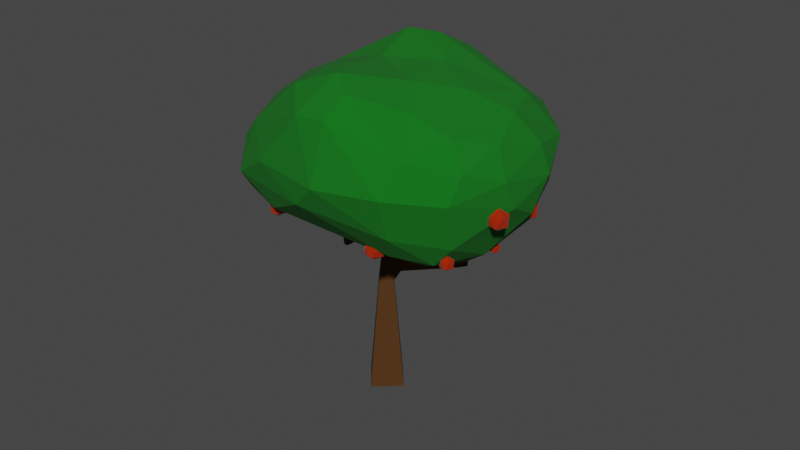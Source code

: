 # Source: apple-tree.blend  (saved by Blender 3.0.42; exported with 4.5.12 LTS)
import bpy
from mathutils import Matrix  # noqa: F401  (used for matrix-valued properties, if any)

bpy.ops.wm.read_factory_settings(use_empty=True)
scene = bpy.context.scene
scene.name = 'Scene'

# ---- materials (node trees are filled in below, after node groups)
mat_apples = bpy.data.materials.new('apples')
mat_apples.use_transparent_shadow = False
mat_green = bpy.data.materials.new('GREEN')
mat_green.use_transparent_shadow = False
mat_wood = bpy.data.materials.new('wood')
mat_wood.use_transparent_shadow = False

# ---- material node trees
mat_apples.use_nodes = True; mat_apples.node_tree.nodes.clear()
_N = mat_apples.node_tree.nodes; _L = mat_apples.node_tree.links
n0 = _N.new('ShaderNodeBsdfPrincipled'); n0.name = 'Principled BSDF'; n0.location = (10, 300)
n0.distribution = 'GGX'
n0.subsurface_method = 'RANDOM_WALK_SKIN'
n0.inputs[0].default_value = (0.3757, 0.01773, 3.115e-05, 1.0)
n0.inputs[2].default_value = 0.1441
n0.inputs[3].default_value = 1.45
n0.inputs[20].default_value = 0.2758
n0.inputs[24].default_value = 0.06441
n0.inputs[27].default_value = (0.0, 0.0, 0.0, 1.0)
n0.inputs[28].default_value = 1.0
n1 = _N.new('ShaderNodeOutputMaterial'); n1.name = 'Material Output'; n1.location = (300, 300)
_L.new(n0.outputs[0], n1.inputs[0])
n1.is_active_output = True
mat_green.use_nodes = True; mat_green.node_tree.nodes.clear()
_N = mat_green.node_tree.nodes; _L = mat_green.node_tree.links
n0 = _N.new('ShaderNodeBsdfPrincipled'); n0.name = 'Principled BSDF'; n0.location = (29, 300)
n0.distribution = 'GGX'
n0.subsurface_method = 'RANDOM_WALK_SKIN'
n0.inputs[0].default_value = (0.0, 0.1424, 0.004592, 1.0)
n0.inputs[2].default_value = 1.0
n0.inputs[3].default_value = 1.45
n0.inputs[27].default_value = (0.0, 0.0, 0.0, 1.0)
n0.inputs[28].default_value = 1.0
n1 = _N.new('ShaderNodeOutputMaterial'); n1.name = 'Material Output'; n1.location = (319, 300)
_L.new(n0.outputs[0], n1.inputs[0])
n1.is_active_output = True
mat_wood.use_nodes = True; mat_wood.node_tree.nodes.clear()
_N = mat_wood.node_tree.nodes; _L = mat_wood.node_tree.links
n0 = _N.new('ShaderNodeBsdfPrincipled'); n0.name = 'Principled BSDF'; n0.location = (10, 300)
n0.distribution = 'GGX'
n0.subsurface_method = 'RANDOM_WALK_SKIN'
n0.inputs[0].default_value = (0.06997, 0.02441, 0.0, 1.0)
n0.inputs[2].default_value = 0.8898
n0.inputs[3].default_value = 1.45
n0.inputs[27].default_value = (0.0, 0.0, 0.0, 1.0)
n0.inputs[28].default_value = 1.0
n1 = _N.new('ShaderNodeOutputMaterial'); n1.name = 'Material Output'; n1.location = (300, 300)
_L.new(n0.outputs[0], n1.inputs[0])
n1.is_active_output = True

# ---- world
world_world = bpy.data.worlds.new('World'); scene.world = world_world
world_world.use_nodes = True; world_world.node_tree.nodes.clear()
_N = world_world.node_tree.nodes; _L = world_world.node_tree.links
n0 = _N.new('ShaderNodeOutputWorld'); n0.name = 'World Output'; n0.location = (300, 300)
n1 = _N.new('ShaderNodeBackground'); n1.name = 'Background'; n1.location = (10, 300)
n1.inputs[0].default_value = (0.05088, 0.05088, 0.05088, 1.0)
_L.new(n1.outputs[0], n0.inputs[0])
n0.is_active_output = True
world_world.color = (0.05088, 0.05088, 0.05088)
world_world.use_sun_shadow = False
world_world.sun_shadow_jitter_overblur = 0.0

# ---- meshes
me_icosphere_005 = bpy.data.meshes.new('Icosphere.005')
me_icosphere_005.from_pydata([(0.0, 0.0, -0.003), (0.002171, -0.001577, -0.001342), (-0.0008292, -0.002552, -0.001342), (-0.002683, 0.0, -0.001342), (-0.0008292, 0.002552, -0.001342), (0.002171, 0.001577, -0.001342), (0.0008292, -0.002552, 0.001342), (-0.002171, -0.001577, 0.001342), (-0.002171, 0.001577, 0.001342), (0.0008292, 0.002552, 0.001342), (0.002683, 0.0, 0.001342), (0.0, 0.0, 0.003), (-0.0157, -0.06369, 0.0005745), (-0.01613, -0.02621, 0.0327), (-0.005856, -0.05096, -0.01345), (0.01598, -0.04113, -0.009629), (0.004584, -0.01609, -0.005289), (-0.01821, -0.001824, -0.005455), (0.02517, -0.02373, 0.01949), (0.00128, -0.0639, 0.01698), (-0.001878, -0.06654, 0.0101), (-0.04557, -0.04537, 0.0129), (-0.03309, -0.06015, 0.0121), (-0.05053, -0.02874, 0.006598), (-0.04339, -0.01603, 0.01947), (0.01614, -0.009849, 0.002496), (-0.01489, 0.005596, 0.01394), (-0.003524, 0.001533, 0.02445), (-0.008745, -0.04258, 0.03183), (-0.001371, -0.05875, 0.02412), (-0.000707, -0.02985, 0.03228), (-0.02698, -0.04646, 0.03546), (-0.03621, -0.05168, 0.02715), (-0.03498, -0.0116, 0.02405), (-0.009107, -0.01265, 0.03575), (-0.002181, -0.006684, 0.03301), (-0.0005142, -0.0153, 0.035), (0.007493, -0.01183, 0.03038), (-0.02682, -0.01437, 0.02812), (-0.01244, -0.002025, 0.02943), (-0.02851, -0.03795, 0.0342), (-0.03678, -0.03966, 0.03067), (-0.02439, -0.05346, 0.03257), (-0.01023, -0.05393, 0.028), (-0.02967, -0.05727, 0.02772), (-0.01254, -0.06351, 0.02033), (0.004305, -0.04326, 0.02971), (0.01952, -0.03379, 0.0253), (0.01519, -0.04516, 0.02471), (0.02234, -0.01438, 0.0186), (0.008478, -0.002891, 0.02347), (0.01946, -0.007501, 0.009592), (0.01498, -0.002414, 0.01249), (-0.02844, 0.001958, 0.0134), (-0.03599, -0.004863, 0.01755), (-0.0256, 0.001989, 0.001647), (-0.05046, -0.02923, 0.01338), (-0.04735, -0.03403, 0.0193), (-0.05171, -0.03533, 0.005899), (-0.0176, -0.06649, 0.01183), (0.01051, -0.05583, 0.02065), (0.01181, -0.05991, 0.01303), (0.02392, -0.04786, 0.009835), (0.02182, -0.04662, 0.01716), (0.02832, -0.03444, 0.0147), (-0.001556, 0.004517, 0.01573), (-0.0006212, 0.003811, 0.007703), (0.006919, -0.003177, 0.00212), (-0.01591, 0.003362, 0.002379), (-0.04278, -0.009541, 0.01174), (-0.04285, -0.01319, 0.005274), (-0.03194, -0.002519, -0.0003346), (-0.04372, -0.02305, 0.001795), (-0.03683, -0.05478, 0.00569), (-0.04948, -0.0322, 0.0003379), (-0.04328, -0.0424, -0.001001), (0.01445, -0.05811, 0.005642), (-0.0004615, -0.06333, -0.002426), (0.01959, -0.0515, 0.001138), (0.02729, -0.02048, 0.01111), (0.02598, -0.03573, 0.002663), (0.02353, -0.0178, 0.004979), (0.01993, -0.04564, -0.003563), (-0.01608, -0.00831, -0.009077), (-0.02945, -0.007828, -0.007645), (-0.02604, -0.01459, -0.009846), (-0.03744, -0.0268, -0.003531), (-0.0121, -0.03025, -0.009501), (-0.02839, -0.03844, -0.006009), (-0.04399, -0.03454, -0.003583), (-0.01513, -0.05772, -0.006793), (0.01312, -0.02928, -0.009077), (0.003059, -0.03839, -0.01434), (-0.004475, -0.05984, -0.008398), (0.004617, -0.04759, -0.01405), (0.008325, -0.05311, -0.009157), (-0.01073, -0.03506, -0.06046), (-0.01982, -0.03506, -0.06046), (-0.01982, -0.02597, -0.06046), (-0.01073, -0.02597, -0.06046), (-0.01743, -0.03116, 0.005971), (-0.01743, -0.02987, 0.005971), (-0.01614, -0.02987, 0.006168), (-0.01614, -0.03116, 0.006168), (0.006353, -0.02992, -0.02418), (0.006329, -0.03204, -0.02417), (0.004833, -0.03201, -0.02268), (0.004858, -0.0299, -0.02269), (0.006497, -0.03017, -0.004634), (0.00649, -0.03124, -0.004619), (0.005419, -0.03123, -0.004598), (0.005427, -0.03016, -0.004613), (-0.02543, -0.04015, -0.01308), (-0.0262, -0.03917, -0.01308), (-0.02556, -0.03866, -0.01213), (-0.02478, -0.03964, -0.01213), (-0.02536, -0.03975, -0.001918), (-0.02586, -0.03911, -0.001922), (-0.02522, -0.03861, -0.001945), (-0.02472, -0.03925, -0.001941), (-0.01073, -0.03506, -0.06046), (-0.01982, -0.03506, -0.06046), (-0.01982, -0.02597, -0.06046), (-0.01073, -0.02597, -0.06046), (-0.01293, -0.03286, -0.0327), (-0.01762, -0.03286, -0.0327), (-0.01762, -0.02817, -0.0327), (-0.01293, -0.02817, -0.0327), (-0.01293, -0.03286, -0.0327), (-0.01762, -0.03286, -0.0327), (-0.01762, -0.02817, -0.0327), (-0.01293, -0.02817, -0.0327), (-0.0133, -0.0325, -0.02815), (-0.01726, -0.0325, -0.02815), (-0.01726, -0.02853, -0.02815), (-0.0133, -0.02853, -0.02815), (-0.0133, -0.0325, -0.02815), (-0.01726, -0.0325, -0.02815), (-0.01726, -0.02853, -0.02815), (-0.0133, -0.02853, -0.02815), (-0.0136, -0.0291, -0.02035), (-0.0136, -0.03193, -0.02035), (-0.01642, -0.03193, -0.02014), (-0.01642, -0.0291, -0.02014), (-0.01358, -0.02926, -0.01791), (-0.01358, -0.03178, -0.01791), (-0.01609, -0.03178, -0.01772), (-0.01609, -0.02926, -0.01772), (-0.01355, -0.02939, -0.01579), (-0.01355, -0.03164, -0.01579), (-0.0158, -0.03164, -0.01562), (-0.0158, -0.02939, -0.01562), (-0.01353, -0.02951, -0.01384), (-0.01353, -0.03152, -0.01384), (-0.01553, -0.03152, -0.0137), (-0.01553, -0.02951, -0.0137), (-0.01351, -0.02963, -0.01203), (-0.01351, -0.0314, -0.01203), (-0.01529, -0.0314, -0.0119), (-0.01529, -0.02963, -0.0119), (-0.01529, -0.03128, -0.00869), (-0.01529, -0.02975, -0.00869), (-0.01377, -0.02975, -0.008457), (-0.01377, -0.03128, -0.008457), (-0.01551, -0.03127, -0.007202), (-0.01551, -0.02976, -0.007202), (-0.01402, -0.02976, -0.006973), (-0.01402, -0.03127, -0.006973), (-0.01571, -0.03126, -0.005779), (-0.01571, -0.02977, -0.005779), (-0.01425, -0.02977, -0.005553), (-0.01425, -0.03126, -0.005553), (-0.01591, -0.03125, -0.004395), (-0.01591, -0.02979, -0.004395), (-0.01447, -0.02979, -0.004172), (-0.01447, -0.03125, -0.004172), (-0.01611, -0.03124, -0.00304), (-0.01611, -0.0298, -0.00304), (-0.01469, -0.0298, -0.002821), (-0.01469, -0.03124, -0.002821), (-0.01631, -0.03123, -0.001709), (-0.01631, -0.02981, -0.001709), (-0.0149, -0.02981, -0.001493), (-0.0149, -0.03123, -0.001493), (-0.0165, -0.03122, -0.0003954), (-0.0165, -0.02982, -0.0003954), (-0.01512, -0.02982, -0.0001827), (-0.01512, -0.03122, -0.0001827), (-0.01669, -0.03121, 0.0009021), (-0.01669, -0.02983, 0.0009021), (-0.01532, -0.02983, 0.001112), (-0.01532, -0.03121, 0.001112), (-0.01687, -0.0312, 0.002186), (-0.01687, -0.02984, 0.002186), (-0.01553, -0.02984, 0.002392), (-0.01553, -0.0312, 0.002392), (-0.01706, -0.03119, 0.003458), (-0.01706, -0.02985, 0.003458), (-0.01574, -0.02985, 0.003661), (-0.01574, -0.03119, 0.003661), (-0.01724, -0.03117, 0.004719), (-0.01724, -0.02986, 0.004719), (-0.01594, -0.02986, 0.004919), (-0.01594, -0.03117, 0.004919), (-0.01143, -0.02906, -0.02533), (-0.0115, -0.03214, -0.02533), (-0.01156, -0.03213, -0.02226), (-0.0115, -0.02906, -0.02226), (-0.001037, -0.02958, -0.02482), (-0.001091, -0.03207, -0.02482), (-0.001145, -0.03207, -0.02233), (-0.001091, -0.02958, -0.02233), (-0.001037, -0.02958, -0.02482), (-0.001091, -0.03207, -0.02482), (-0.001145, -0.03207, -0.02233), (-0.001091, -0.02958, -0.02233), (-0.001037, -0.02958, -0.02482), (-0.001091, -0.03207, -0.02482), (-0.001145, -0.03207, -0.02233), (-0.001091, -0.02958, -0.02233), (0.001252, -0.02969, -0.0247), (0.001201, -0.03205, -0.0247), (0.00115, -0.03205, -0.02234), (0.001201, -0.02969, -0.02234), (0.001252, -0.02969, -0.0247), (0.001201, -0.03205, -0.0247), (0.00115, -0.03205, -0.02234), (0.001201, -0.02969, -0.02234), (0.003473, -0.02981, -0.02459), (0.003425, -0.03204, -0.02459), (0.003377, -0.03204, -0.02236), (0.003425, -0.0298, -0.02236), (0.006632, -0.02996, -0.02057), (0.006618, -0.03191, -0.02054), (0.004666, -0.0319, -0.0205), (0.00468, -0.02994, -0.02053), (0.006615, -0.02999, -0.01858), (0.006602, -0.03183, -0.01855), (0.00476, -0.03181, -0.01852), (0.004773, -0.02997, -0.01855), (0.006601, -0.03001, -0.01684), (0.006588, -0.03175, -0.01681), (0.004843, -0.03174, -0.01678), (0.004855, -0.02999, -0.0168), (0.006587, -0.03003, -0.01523), (0.006575, -0.03169, -0.01521), (0.004918, -0.03167, -0.01518), (0.00493, -0.03002, -0.0152), (0.006574, -0.03005, -0.01373), (0.006563, -0.03162, -0.0137), (0.00499, -0.03161, -0.01367), (0.005001, -0.03004, -0.0137), (0.006562, -0.03007, -0.01229), (0.006551, -0.03156, -0.01227), (0.005057, -0.03155, -0.01224), (0.005068, -0.03006, -0.01226), (0.006551, -0.03009, -0.01092), (0.00654, -0.0315, -0.0109), (0.005122, -0.03149, -0.01087), (0.005133, -0.03007, -0.01089), (0.006539, -0.0301, -0.00959), (0.00653, -0.03145, -0.009571), (0.005185, -0.03144, -0.009545), (0.005195, -0.03009, -0.009564), (0.006528, -0.03012, -0.008303), (0.006519, -0.03139, -0.008285), (0.005246, -0.03138, -0.00826), (0.005255, -0.03011, -0.008278), (0.006518, -0.03014, -0.007051), (0.006509, -0.03134, -0.007033), (0.005305, -0.03133, -0.00701), (0.005314, -0.03013, -0.007027), (0.006507, -0.03015, -0.005829), (0.006499, -0.03129, -0.005812), (0.005363, -0.03128, -0.00579), (0.005371, -0.03014, -0.005807), (-0.015, -0.03206, -0.01127), (-0.01594, -0.03087, -0.01127), (-0.01614, -0.03102, -0.009769), (-0.01519, -0.03221, -0.009769), (-0.01613, -0.03294, -0.01149), (-0.01706, -0.03177, -0.01149), (-0.01725, -0.03192, -0.01002), (-0.01632, -0.03309, -0.01002), (-0.0172, -0.03377, -0.0117), (-0.01811, -0.03262, -0.0117), (-0.0183, -0.03277, -0.01026), (-0.01739, -0.03392, -0.01026), (-0.01824, -0.03458, -0.0119), (-0.01914, -0.03345, -0.0119), (-0.01932, -0.0336, -0.01049), (-0.01843, -0.03472, -0.01049), (-0.01926, -0.03536, -0.0121), (-0.02013, -0.03426, -0.0121), (-0.02031, -0.0344, -0.01071), (-0.01944, -0.0355, -0.01071), (-0.02025, -0.03613, -0.0123), (-0.02111, -0.03505, -0.0123), (-0.02129, -0.03519, -0.01093), (-0.02043, -0.03627, -0.01093), (-0.02123, -0.03689, -0.01249), (-0.02207, -0.03583, -0.01249), (-0.02225, -0.03597, -0.01115), (-0.0214, -0.03703, -0.01115), (-0.0222, -0.03764, -0.01267), (-0.02302, -0.0366, -0.01267), (-0.02319, -0.03673, -0.01136), (-0.02237, -0.03777, -0.01136), (-0.02315, -0.03838, -0.01286), (-0.02396, -0.03736, -0.01286), (-0.02412, -0.03749, -0.01157), (-0.02331, -0.03851, -0.01157), (-0.02409, -0.03911, -0.01304), (-0.02488, -0.03811, -0.01304), (-0.02505, -0.03824, -0.01178), (-0.02425, -0.03924, -0.01178), (-0.02557, -0.04021, -0.01111), (-0.0263, -0.03927, -0.01111), (-0.02536, -0.03854, -0.01115), (-0.02463, -0.03947, -0.01114), (-0.02554, -0.04015, -0.009967), (-0.02624, -0.03925, -0.009972), (-0.02534, -0.03854, -0.01), (-0.02464, -0.03945, -0.009999), (-0.02552, -0.0401, -0.008928), (-0.02619, -0.03923, -0.008934), (-0.02533, -0.03855, -0.008965), (-0.02465, -0.03942, -0.00896), (-0.02549, -0.04005, -0.00795), (-0.02615, -0.03921, -0.007955), (-0.02531, -0.03856, -0.007985), (-0.02466, -0.0394, -0.00798), (-0.02547, -0.04, -0.007015), (-0.0261, -0.0392, -0.00702), (-0.0253, -0.03857, -0.007049), (-0.02467, -0.03937, -0.007044), (-0.02545, -0.03996, -0.006112), (-0.02606, -0.03918, -0.006116), (-0.02528, -0.03857, -0.006144), (-0.02468, -0.03935, -0.00614), (-0.02543, -0.03991, -0.005235), (-0.02602, -0.03917, -0.005239), (-0.02527, -0.03858, -0.005266), (-0.02469, -0.03933, -0.005262), (-0.02541, -0.03987, -0.00438), (-0.02597, -0.03915, -0.004384), (-0.02526, -0.03859, -0.00441), (-0.02469, -0.03931, -0.004406), (-0.02539, -0.03983, -0.003544), (-0.02593, -0.03914, -0.003548), (-0.02524, -0.03859, -0.003573), (-0.0247, -0.03929, -0.003569), (-0.02537, -0.03979, -0.002724), (-0.02589, -0.03912, -0.002728), (-0.02523, -0.0386, -0.002752), (-0.02471, -0.03927, -0.002748), (0.00512, -0.02, -0.009335), (0.006432, -0.02096, -0.008332), (0.004618, -0.02154, -0.008332), (0.003497, -0.02, -0.008332), (0.004618, -0.01846, -0.008332), (0.006432, -0.01905, -0.008332), (0.005621, -0.02154, -0.006709), (0.003807, -0.02096, -0.006709), (0.003807, -0.01905, -0.006709), (0.005621, -0.01846, -0.006709), (0.006742, -0.02, -0.006709), (0.00512, -0.02, -0.005706), (0.01791, -0.02056, -0.00288), (0.02008, -0.02214, -0.001222), (0.01708, -0.02311, -0.001222), (0.01523, -0.02056, -0.001222), (0.01708, -0.01801, -0.001222), (0.02008, -0.01899, -0.001222), (0.01874, -0.02311, 0.001461), (0.01574, -0.02214, 0.001461), (0.01574, -0.01899, 0.001461), (0.01874, -0.01801, 0.001461), (0.02059, -0.02056, 0.001461), (0.01791, -0.02056, 0.00312), (0.009751, -0.03508, -0.01416), (0.01192, -0.03666, -0.01251), (0.008922, -0.03763, -0.01251), (0.007068, -0.03508, -0.01251), (0.008922, -0.03253, -0.01251), (0.01192, -0.0335, -0.01251), (0.01058, -0.03763, -0.009822), (0.00758, -0.03666, -0.009822), (0.00758, -0.0335, -0.009822), (0.01058, -0.03253, -0.009822), (0.01243, -0.03508, -0.009822), (0.009751, -0.03508, -0.008164), (0.01122, -0.04902, -0.01108), (0.01234, -0.04983, -0.01023), (0.01079, -0.05033, -0.01023), (0.009833, -0.04902, -0.01023), (0.01079, -0.0477, -0.01023), (0.01234, -0.0482, -0.01023), (0.01165, -0.05033, -0.008843), (0.0101, -0.04983, -0.008843), (0.0101, -0.0482, -0.008843), (0.01165, -0.0477, -0.008843), (0.0126, -0.04902, -0.008843), (0.01122, -0.04902, -0.007987), (0.02027, -0.04024, -0.006466), (0.02244, -0.04182, -0.004807), (0.01944, -0.04279, -0.004807), (0.01758, -0.04024, -0.004807), (0.01944, -0.03769, -0.004807), (0.02244, -0.03866, -0.004807), (0.02109, -0.04279, -0.002124), (0.01809, -0.04182, -0.002124), (0.01809, -0.03866, -0.002124), (0.02109, -0.03769, -0.002124), (0.02295, -0.04024, -0.002124), (0.02027, -0.04024, -0.0004656), (-0.001441, -0.06136, -0.008952), (2.366e-05, -0.06242, -0.007833), (-0.002001, -0.06308, -0.007833), (-0.003252, -0.06136, -0.007833), (-0.002001, -0.05964, -0.007833), (2.366e-05, -0.06029, -0.007833), (-0.0008818, -0.06308, -0.006022), (-0.002907, -0.06242, -0.006022), (-0.002907, -0.06029, -0.006022), (-0.0008818, -0.05964, -0.006022), (0.0003695, -0.06136, -0.006022), (-0.001441, -0.06136, -0.004903), (-0.01846, -0.05466, -0.009275), (-0.01629, -0.05624, -0.007617), (-0.01929, -0.05721, -0.007617), (-0.02114, -0.05466, -0.007617), (-0.01929, -0.05211, -0.007617), (-0.01629, -0.05308, -0.007617), (-0.01763, -0.05721, -0.004934), (-0.02063, -0.05624, -0.004934), (-0.02063, -0.05308, -0.004934), (-0.01763, -0.05211, -0.004934), (-0.01578, -0.05466, -0.004934), (-0.01846, -0.05466, -0.003275), (-0.01595, -0.04386, -0.01194), (-0.01378, -0.04544, -0.01028), (-0.01678, -0.04641, -0.01028), (-0.01863, -0.04386, -0.01028), (-0.01678, -0.04131, -0.01028), (-0.01378, -0.04228, -0.01028), (-0.01512, -0.04641, -0.007594), (-0.01812, -0.04544, -0.007594), (-0.01812, -0.04228, -0.007594), (-0.01512, -0.04131, -0.007594), (-0.01327, -0.04386, -0.007594), (-0.01595, -0.04386, -0.005936), (-0.02474, -0.02927, -0.01119), (-0.02257, -0.03084, -0.009531), (-0.02557, -0.03182, -0.009531), (-0.02742, -0.02927, -0.009531), (-0.02557, -0.02672, -0.009531), (-0.02257, -0.02769, -0.009531), (-0.02391, -0.03182, -0.006848), (-0.02691, -0.03084, -0.006848), (-0.02691, -0.02769, -0.006848), (-0.02391, -0.02672, -0.006848), (-0.02206, -0.02927, -0.006848), (-0.02474, -0.02927, -0.005189), (-0.01865, -0.009102, -0.01149), (-0.0167, -0.01052, -0.009996), (-0.0194, -0.0114, -0.009996), (-0.02107, -0.009102, -0.009996), (-0.0194, -0.006804, -0.009996), (-0.0167, -0.007682, -0.009996), (-0.0179, -0.0114, -0.00758), (-0.0206, -0.01052, -0.00758), (-0.0206, -0.007682, -0.00758), (-0.0179, -0.006804, -0.00758), (-0.01623, -0.009102, -0.00758), (-0.01865, -0.009102, -0.006087), (-0.01555, -0.0004586, -0.006131), (-0.01337, -0.002036, -0.004472), (-0.01637, -0.003011, -0.004472), (-0.01823, -0.0004586, -0.004472), (-0.01637, 0.002093, -0.004472), (-0.01337, 0.001119, -0.004472), (-0.01472, -0.003011, -0.001789), (-0.01772, -0.002036, -0.001789), (-0.01772, 0.001119, -0.001789), (-0.01472, 0.002093, -0.001789), (-0.01286, -0.0004586, -0.001789), (-0.01555, -0.0004586, -0.0001308), (-0.04262, -0.03673, -0.00608), (-0.04077, -0.03807, -0.004666), (-0.04333, -0.03891, -0.004666), (-0.04491, -0.03673, -0.004666), (-0.04333, -0.03455, -0.004666), (-0.04077, -0.03539, -0.004666), (-0.04191, -0.03891, -0.002379), (-0.04447, -0.03807, -0.002379), (-0.04447, -0.03539, -0.002379), (-0.04191, -0.03455, -0.002379), (-0.04033, -0.03673, -0.002379), (-0.04262, -0.03673, -0.000965), (0.01036, -0.06006, 0.0008529), (0.01253, -0.06164, 0.002511), (0.009527, -0.06261, 0.002511), (0.007673, -0.06006, 0.002511), (0.009527, -0.05751, 0.002511), (0.01253, -0.05848, 0.002511), (0.01119, -0.06261, 0.005195), (0.008185, -0.06164, 0.005195), (0.008185, -0.05848, 0.005195), (0.01119, -0.05751, 0.005195), (0.01304, -0.06006, 0.005195), (0.01036, -0.06006, 0.006853)], [], [(0, 1, 2), (1, 0, 5), (0, 2, 3), (0, 3, 4), (0, 4, 5), (1, 5, 10), (2, 1, 6), (3, 2, 7), (4, 3, 8), (5, 4, 9), (1, 10, 6), (2, 6, 7), (3, 7, 8), (4, 8, 9), (5, 9, 10), (6, 10, 11), (7, 6, 11), (8, 7, 11), (9, 8, 11), (10, 9, 11), (30, 34, 13), (30, 36, 34), (47, 36, 30), (36, 35, 34), (47, 37, 36), (37, 35, 36), (47, 18, 37), (18, 49, 37), (49, 50, 37), (37, 50, 35), (35, 50, 27), (27, 39, 35), (34, 38, 13), (35, 39, 34), (34, 39, 38), (39, 33, 38), (13, 40, 31), (13, 38, 40), (33, 40, 38), (33, 41, 40), (40, 41, 31), (41, 32, 31), (33, 24, 41), (24, 57, 41), (41, 57, 32), (31, 28, 13), (32, 44, 31), (31, 42, 28), (42, 43, 28), (28, 43, 46), (43, 29, 46), (31, 44, 42), (42, 45, 43), (43, 45, 29), (44, 45, 42), (28, 30, 13), (28, 46, 30), (46, 47, 30), (29, 48, 46), (48, 47, 46), (29, 60, 48), (81, 51, 79), (25, 51, 81), (79, 49, 18), (79, 51, 49), (51, 52, 49), (49, 52, 50), (65, 26, 27), (26, 39, 27), (26, 53, 39), (53, 54, 39), (39, 54, 33), (68, 55, 26), (26, 55, 53), (23, 56, 69), (69, 56, 24), (56, 57, 24), (23, 58, 56), (58, 57, 56), (72, 74, 23), (58, 21, 57), (57, 21, 32), (22, 44, 32), (22, 59, 44), (59, 45, 44), (12, 59, 22), (59, 20, 45), (20, 19, 45), (45, 19, 29), (19, 60, 29), (19, 61, 60), (76, 62, 61), (62, 63, 61), (61, 63, 60), (63, 48, 60), (76, 78, 62), (62, 64, 63), (63, 64, 48), (64, 47, 48), (52, 65, 50), (50, 65, 27), (52, 66, 65), (65, 66, 26), (66, 68, 26), (51, 25, 52), (25, 67, 52), (52, 67, 66), (67, 17, 66), (66, 17, 68), (54, 24, 33), (53, 69, 54), (55, 71, 53), (54, 69, 24), (70, 23, 69), (53, 71, 69), (71, 70, 69), (70, 72, 23), (23, 74, 58), (21, 22, 32), (21, 73, 22), (58, 73, 21), (58, 75, 73), (74, 75, 58), (73, 12, 22), (74, 89, 75), (20, 61, 19), (20, 76, 61), (59, 77, 20), (12, 77, 59), (20, 77, 76), (77, 78, 76), (64, 18, 47), (78, 80, 62), (64, 79, 18), (62, 80, 64), (64, 80, 79), (78, 82, 80), (80, 81, 79), (82, 15, 80), (16, 67, 25), (16, 83, 67), (83, 17, 67), (87, 83, 16), (17, 55, 68), (83, 84, 17), (87, 85, 83), (17, 84, 55), (84, 71, 55), (84, 70, 71), (83, 85, 84), (85, 86, 84), (86, 72, 84), (84, 72, 70), (88, 86, 85), (87, 88, 85), (86, 89, 72), (88, 89, 86), (72, 89, 74), (88, 90, 89), (89, 90, 75), (90, 73, 75), (87, 14, 88), (88, 14, 90), (90, 12, 73), (80, 91, 81), (81, 91, 25), (25, 91, 16), (80, 15, 91), (15, 92, 91), (91, 92, 16), (92, 87, 16), (15, 94, 92), (90, 93, 12), (93, 77, 12), (90, 14, 93), (14, 94, 93), (94, 95, 93), (93, 95, 77), (95, 78, 77), (87, 92, 14), (14, 92, 94), (94, 15, 95), (15, 82, 95), (95, 82, 78), (129, 130, 126, 125), (128, 129, 125, 124), (127, 124, 120, 123), (126, 127, 123, 122), (125, 126, 122, 121), (206, 136, 205), (124, 125, 121, 120), (123, 120, 96, 99), (206, 137, 136), (138, 143, 139), (143, 140, 139), (122, 123, 99, 98), (121, 122, 98, 97), (120, 121, 97, 96), (141, 142, 206), (142, 137, 206), (119, 118, 117, 116), (111, 110, 109, 108), (159, 162, 156), (279, 276, 157, 163), (276, 158, 157), (163, 157, 156, 162), (103, 102, 101, 100), (96, 97, 98, 99), (161, 162, 159), (158, 277, 159), (141, 206, 207, 140), (140, 207, 204, 139), (160, 279, 163), (160, 278, 279), (136, 139, 204, 205), (142, 143, 138, 137), (277, 158, 276), (160, 161, 278), (278, 161, 159, 277), (130, 131, 127, 126), (131, 128, 124, 127), (132, 133, 129, 128), (133, 134, 130, 129), (134, 135, 131, 130), (135, 132, 128, 131), (136, 137, 133, 132), (137, 138, 134, 133), (138, 139, 135, 134), (139, 136, 132, 135), (144, 145, 141, 140), (145, 146, 142, 141), (146, 147, 143, 142), (147, 144, 140, 143), (148, 149, 145, 144), (149, 150, 146, 145), (150, 151, 147, 146), (151, 148, 144, 147), (152, 153, 149, 148), (153, 154, 150, 149), (154, 155, 151, 150), (155, 152, 148, 151), (156, 157, 153, 152), (157, 158, 154, 153), (158, 159, 155, 154), (159, 156, 152, 155), (164, 165, 161, 160), (165, 166, 162, 161), (166, 167, 163, 162), (167, 164, 160, 163), (168, 169, 165, 164), (169, 170, 166, 165), (170, 171, 167, 166), (171, 168, 164, 167), (172, 173, 169, 168), (173, 174, 170, 169), (174, 175, 171, 170), (175, 172, 168, 171), (176, 177, 173, 172), (177, 178, 174, 173), (178, 179, 175, 174), (179, 176, 172, 175), (180, 181, 177, 176), (181, 182, 178, 177), (182, 183, 179, 178), (183, 180, 176, 179), (184, 185, 181, 180), (185, 186, 182, 181), (186, 187, 183, 182), (187, 184, 180, 183), (188, 189, 185, 184), (189, 190, 186, 185), (190, 191, 187, 186), (191, 188, 184, 187), (192, 193, 189, 188), (193, 194, 190, 189), (194, 195, 191, 190), (195, 192, 188, 191), (196, 197, 193, 192), (197, 198, 194, 193), (198, 199, 195, 194), (199, 196, 192, 195), (200, 201, 197, 196), (201, 202, 198, 197), (202, 203, 199, 198), (203, 200, 196, 199), (100, 101, 201, 200), (101, 102, 202, 201), (102, 103, 203, 202), (103, 100, 200, 203), (208, 209, 205, 204), (209, 210, 206, 205), (210, 211, 207, 206), (211, 208, 204, 207), (212, 213, 209, 208), (213, 214, 210, 209), (214, 215, 211, 210), (215, 212, 208, 211), (216, 217, 213, 212), (217, 218, 214, 213), (218, 219, 215, 214), (219, 216, 212, 215), (220, 221, 217, 216), (221, 222, 218, 217), (222, 223, 219, 218), (223, 220, 216, 219), (224, 225, 221, 220), (225, 226, 222, 221), (226, 227, 223, 222), (227, 224, 220, 223), (228, 229, 225, 224), (229, 230, 226, 225), (230, 231, 227, 226), (231, 228, 224, 227), (104, 105, 229, 228), (105, 106, 230, 229), (106, 107, 231, 230), (107, 104, 228, 231), (232, 233, 105, 104), (233, 234, 106, 105), (234, 235, 107, 106), (235, 232, 104, 107), (236, 237, 233, 232), (237, 238, 234, 233), (238, 239, 235, 234), (239, 236, 232, 235), (240, 241, 237, 236), (241, 242, 238, 237), (242, 243, 239, 238), (243, 240, 236, 239), (244, 245, 241, 240), (245, 246, 242, 241), (246, 247, 243, 242), (247, 244, 240, 243), (248, 249, 245, 244), (249, 250, 246, 245), (250, 251, 247, 246), (251, 248, 244, 247), (252, 253, 249, 248), (253, 254, 250, 249), (254, 255, 251, 250), (255, 252, 248, 251), (256, 257, 253, 252), (257, 258, 254, 253), (258, 259, 255, 254), (259, 256, 252, 255), (260, 261, 257, 256), (261, 262, 258, 257), (262, 263, 259, 258), (263, 260, 256, 259), (264, 265, 261, 260), (265, 266, 262, 261), (266, 267, 263, 262), (267, 264, 260, 263), (268, 269, 265, 264), (269, 270, 266, 265), (270, 271, 267, 266), (271, 268, 264, 267), (272, 273, 269, 268), (273, 274, 270, 269), (274, 275, 271, 270), (275, 272, 268, 271), (108, 109, 273, 272), (109, 110, 274, 273), (110, 111, 275, 274), (111, 108, 272, 275), (280, 281, 277, 276), (281, 282, 278, 277), (282, 283, 279, 278), (283, 280, 276, 279), (284, 285, 281, 280), (285, 286, 282, 281), (286, 287, 283, 282), (287, 284, 280, 283), (288, 289, 285, 284), (289, 290, 286, 285), (290, 291, 287, 286), (291, 288, 284, 287), (292, 293, 289, 288), (293, 294, 290, 289), (294, 295, 291, 290), (295, 292, 288, 291), (296, 297, 293, 292), (297, 298, 294, 293), (298, 299, 295, 294), (299, 296, 292, 295), (300, 301, 297, 296), (301, 302, 298, 297), (302, 303, 299, 298), (303, 300, 296, 299), (304, 305, 301, 300), (305, 306, 302, 301), (306, 307, 303, 302), (307, 304, 300, 303), (308, 309, 305, 304), (309, 310, 306, 305), (310, 311, 307, 306), (311, 308, 304, 307), (312, 313, 309, 308), (313, 314, 310, 309), (314, 315, 311, 310), (315, 312, 308, 311), (112, 113, 313, 312), (113, 114, 314, 313), (114, 115, 315, 314), (115, 112, 312, 315), (316, 317, 113, 112), (317, 318, 114, 113), (318, 319, 115, 114), (319, 316, 112, 115), (320, 321, 317, 316), (321, 322, 318, 317), (322, 323, 319, 318), (323, 320, 316, 319), (324, 325, 321, 320), (325, 326, 322, 321), (326, 327, 323, 322), (327, 324, 320, 323), (328, 329, 325, 324), (329, 330, 326, 325), (330, 331, 327, 326), (331, 328, 324, 327), (332, 333, 329, 328), (333, 334, 330, 329), (334, 335, 331, 330), (335, 332, 328, 331), (336, 337, 333, 332), (337, 338, 334, 333), (338, 339, 335, 334), (339, 336, 332, 335), (340, 341, 337, 336), (341, 342, 338, 337), (342, 343, 339, 338), (343, 340, 336, 339), (344, 345, 341, 340), (345, 346, 342, 341), (346, 347, 343, 342), (347, 344, 340, 343), (348, 349, 345, 344), (349, 350, 346, 345), (350, 351, 347, 346), (351, 348, 344, 347), (352, 353, 349, 348), (353, 354, 350, 349), (354, 355, 351, 350), (355, 352, 348, 351), (116, 117, 353, 352), (117, 118, 354, 353), (118, 119, 355, 354), (119, 116, 352, 355), (356, 357, 358), (357, 356, 361), (356, 358, 359), (356, 359, 360), (356, 360, 361), (357, 361, 366), (358, 357, 362), (359, 358, 363), (360, 359, 364), (361, 360, 365), (357, 366, 362), (358, 362, 363), (359, 363, 364), (360, 364, 365), (361, 365, 366), (362, 366, 367), (363, 362, 367), (364, 363, 367), (365, 364, 367), (366, 365, 367), (368, 369, 370), (369, 368, 373), (368, 370, 371), (368, 371, 372), (368, 372, 373), (369, 373, 378), (370, 369, 374), (371, 370, 375), (372, 371, 376), (373, 372, 377), (369, 378, 374), (370, 374, 375), (371, 375, 376), (372, 376, 377), (373, 377, 378), (374, 378, 379), (375, 374, 379), (376, 375, 379), (377, 376, 379), (378, 377, 379), (380, 381, 382), (381, 380, 385), (380, 382, 383), (380, 383, 384), (380, 384, 385), (381, 385, 390), (382, 381, 386), (383, 382, 387), (384, 383, 388), (385, 384, 389), (381, 390, 386), (382, 386, 387), (383, 387, 388), (384, 388, 389), (385, 389, 390), (386, 390, 391), (387, 386, 391), (388, 387, 391), (389, 388, 391), (390, 389, 391), (392, 393, 394), (393, 392, 397), (392, 394, 395), (392, 395, 396), (392, 396, 397), (393, 397, 402), (394, 393, 398), (395, 394, 399), (396, 395, 400), (397, 396, 401), (393, 402, 398), (394, 398, 399), (395, 399, 400), (396, 400, 401), (397, 401, 402), (398, 402, 403), (399, 398, 403), (400, 399, 403), (401, 400, 403), (402, 401, 403), (404, 405, 406), (405, 404, 409), (404, 406, 407), (404, 407, 408), (404, 408, 409), (405, 409, 414), (406, 405, 410), (407, 406, 411), (408, 407, 412), (409, 408, 413), (405, 414, 410), (406, 410, 411), (407, 411, 412), (408, 412, 413), (409, 413, 414), (410, 414, 415), (411, 410, 415), (412, 411, 415), (413, 412, 415), (414, 413, 415), (416, 417, 418), (417, 416, 421), (416, 418, 419), (416, 419, 420), (416, 420, 421), (417, 421, 426), (418, 417, 422), (419, 418, 423), (420, 419, 424), (421, 420, 425), (417, 426, 422), (418, 422, 423), (419, 423, 424), (420, 424, 425), (421, 425, 426), (422, 426, 427), (423, 422, 427), (424, 423, 427), (425, 424, 427), (426, 425, 427), (428, 429, 430), (429, 428, 433), (428, 430, 431), (428, 431, 432), (428, 432, 433), (429, 433, 438), (430, 429, 434), (431, 430, 435), (432, 431, 436), (433, 432, 437), (429, 438, 434), (430, 434, 435), (431, 435, 436), (432, 436, 437), (433, 437, 438), (434, 438, 439), (435, 434, 439), (436, 435, 439), (437, 436, 439), (438, 437, 439), (440, 441, 442), (441, 440, 445), (440, 442, 443), (440, 443, 444), (440, 444, 445), (441, 445, 450), (442, 441, 446), (443, 442, 447), (444, 443, 448), (445, 444, 449), (441, 450, 446), (442, 446, 447), (443, 447, 448), (444, 448, 449), (445, 449, 450), (446, 450, 451), (447, 446, 451), (448, 447, 451), (449, 448, 451), (450, 449, 451), (452, 453, 454), (453, 452, 457), (452, 454, 455), (452, 455, 456), (452, 456, 457), (453, 457, 462), (454, 453, 458), (455, 454, 459), (456, 455, 460), (457, 456, 461), (453, 462, 458), (454, 458, 459), (455, 459, 460), (456, 460, 461), (457, 461, 462), (458, 462, 463), (459, 458, 463), (460, 459, 463), (461, 460, 463), (462, 461, 463), (464, 465, 466), (465, 464, 469), (464, 466, 467), (464, 467, 468), (464, 468, 469), (465, 469, 474), (466, 465, 470), (467, 466, 471), (468, 467, 472), (469, 468, 473), (465, 474, 470), (466, 470, 471), (467, 471, 472), (468, 472, 473), (469, 473, 474), (470, 474, 475), (471, 470, 475), (472, 471, 475), (473, 472, 475), (474, 473, 475), (476, 477, 478), (477, 476, 481), (476, 478, 479), (476, 479, 480), (476, 480, 481), (477, 481, 486), (478, 477, 482), (479, 478, 483), (480, 479, 484), (481, 480, 485), (477, 486, 482), (478, 482, 483), (479, 483, 484), (480, 484, 485), (481, 485, 486), (482, 486, 487), (483, 482, 487), (484, 483, 487), (485, 484, 487), (486, 485, 487), (488, 489, 490), (489, 488, 493), (488, 490, 491), (488, 491, 492), (488, 492, 493), (489, 493, 498), (490, 489, 494), (491, 490, 495), (492, 491, 496), (493, 492, 497), (489, 498, 494), (490, 494, 495), (491, 495, 496), (492, 496, 497), (493, 497, 498), (494, 498, 499), (495, 494, 499), (496, 495, 499), (497, 496, 499), (498, 497, 499), (500, 501, 502), (501, 500, 505), (500, 502, 503), (500, 503, 504), (500, 504, 505), (501, 505, 510), (502, 501, 506), (503, 502, 507), (504, 503, 508), (505, 504, 509), (501, 510, 506), (502, 506, 507), (503, 507, 508), (504, 508, 509), (505, 509, 510), (506, 510, 511), (507, 506, 511), (508, 507, 511), (509, 508, 511), (510, 509, 511)])
me_icosphere_005.polygons.foreach_set('material_index', [0, 0, 0, 0, 0, 0, 0, 0, 0, 0, 0, 0, 0, 0, 0, 0, 0, 0, 0, 0, 1, 1, 1, 1, 1, 1, 1, 1, 1, 1, 1, 1, 1, 1, 1, 1, 1, 1, 1, 1, 1, 1, 1, 1, 1, 1, 1, 1, 1, 1, 1, 1, 1, 1, 1, 1, 1, 1, 1, 1, 1, 1, 1, 1, 1, 1, 1, 1, 1, 1, 1, 1, 1, 1, 1, 1, 1, 1, 1, 1, 1, 1, 1, 1, 1, 1, 1, 1, 1, 1, 1, 1, 1, 1, 1, 1, 1, 1, 1, 1, 1, 1, 1, 1, 1, 1, 1, 1, 1, 1, 1, 1, 1, 1, 1, 1, 1, 1, 1, 1, 1, 1, 1, 1, 1, 1, 1, 1, 1, 1, 1, 1, 1, 1, 1, 1, 1, 1, 1, 1, 1, 1, 1, 1, 1, 1, 1, 1, 1, 1, 1, 1, 1, 1, 1, 1, 1, 1, 1, 1, 1, 1, 1, 1, 1, 1, 1, 1, 1, 1, 1, 1, 1, 1, 1, 1, 1, 1, 1, 1, 1, 1, 1, 1, 2, 2, 2, 2, 2, 2, 2, 2, 2, 2, 2, 2, 2, 2, 2, 2, 2, 2, 2, 2, 2, 2, 2, 2, 2, 2, 2, 2, 2, 2, 2, 2, 2, 2, 2, 2, 2, 2, 2, 2, 2, 2, 2, 2, 2, 2, 2, 2, 2, 2, 2, 2, 2, 2, 2, 2, 2, 2, 2, 2, 2, 2, 2, 2, 2, 2, 2, 2, 2, 2, 2, 2, 2, 2, 2, 2, 2, 2, 2, 2, 2, 2, 2, 2, 2, 2, 2, 2, 2, 2, 2, 2, 2, 2, 2, 2, 2, 2, 2, 2, 2, 2, 2, 2, 2, 2, 2, 2, 2, 2, 2, 2, 2, 2, 2, 2, 2, 2, 2, 2, 2, 2, 2, 2, 2, 2, 2, 2, 2, 2, 2, 2, 2, 2, 2, 2, 2, 2, 2, 2, 2, 2, 2, 2, 2, 2, 2, 2, 2, 2, 2, 2, 2, 2, 2, 2, 2, 2, 2, 2, 2, 2, 2, 2, 2, 2, 2, 2, 2, 2, 2, 2, 2, 2, 2, 2, 2, 2, 2, 2, 2, 2, 2, 2, 2, 2, 2, 2, 2, 2, 2, 2, 2, 2, 2, 2, 2, 2, 2, 2, 2, 2, 2, 2, 2, 2, 2, 2, 2, 2, 2, 2, 2, 2, 2, 2, 2, 2, 2, 2, 2, 2, 2, 2, 2, 2, 2, 2, 2, 2, 2, 2, 2, 2, 2, 2, 2, 2, 2, 2, 2, 2, 2, 2, 2, 2, 2, 2, 2, 2, 2, 2, 2, 2, 2, 2, 2, 2, 2, 2, 2, 2, 2, 2, 2, 0, 0, 0, 0, 0, 0, 0, 0, 0, 0, 0, 0, 0, 0, 0, 0, 0, 0, 0, 0, 0, 0, 0, 0, 0, 0, 0, 0, 0, 0, 0, 0, 0, 0, 0, 0, 0, 0, 0, 0, 0, 0, 0, 0, 0, 0, 0, 0, 0, 0, 0, 0, 0, 0, 0, 0, 0, 0, 0, 0, 0, 0, 0, 0, 0, 0, 0, 0, 0, 0, 0, 0, 0, 0, 0, 0, 0, 0, 0, 0, 0, 0, 0, 0, 0, 0, 0, 0, 0, 0, 0, 0, 0, 0, 0, 0, 0, 0, 0, 0, 0, 0, 0, 0, 0, 0, 0, 0, 0, 0, 0, 0, 0, 0, 0, 0, 0, 0, 0, 0, 0, 0, 0, 0, 0, 0, 0, 0, 0, 0, 0, 0, 0, 0, 0, 0, 0, 0, 0, 0, 0, 0, 0, 0, 0, 0, 0, 0, 0, 0, 0, 0, 0, 0, 0, 0, 0, 0, 0, 0, 0, 0, 0, 0, 0, 0, 0, 0, 0, 0, 0, 0, 0, 0, 0, 0, 0, 0, 0, 0, 0, 0, 0, 0, 0, 0, 0, 0, 0, 0, 0, 0, 0, 0, 0, 0, 0, 0, 0, 0, 0, 0, 0, 0, 0, 0, 0, 0, 0, 0, 0, 0, 0, 0, 0, 0, 0, 0, 0, 0, 0, 0, 0, 0, 0, 0, 0, 0, 0, 0, 0, 0, 0, 0, 0, 0, 0, 0, 0, 0, 0, 0, 0, 0, 0, 0, 0, 0, 0, 0, 0, 0, 0, 0, 0, 0, 0, 0, 0, 0])
_uv = me_icosphere_005.uv_layers.new(name='UVMap')
_uv.uv.foreach_set('vector', [0.1818, 0.0, 0.2727, 0.1575, 0.09091, 0.1575, 0.2727, 0.1575, 0.3636, 0.0, 0.4545, 0.1575, 0.9091, 0.0, 1.0, 0.1575, 0.8182, 0.1575, 0.7273, 0.0, 0.8182, 0.1575, 0.6364, 0.1575, 0.5455, 0.0, 0.6364, 0.1575, 0.4545, 0.1575, 0.2727, 0.1575, 0.4545, 0.1575, 0.3636, 0.3149, 0.09091, 0.1575, 0.2727, 0.1575, 0.1818, 0.3149, 0.8182, 0.1575, 1.0, 0.1575, 0.9091, 0.3149, 0.6364, 0.1575, 0.8182, 0.1575, 0.7273, 0.3149, 0.4545, 0.1575, 0.6364, 0.1575, 0.5455, 0.3149, 0.2727, 0.1575, 0.3636, 0.3149, 0.1818, 0.3149, 0.09091, 0.1575, 0.1818, 0.3149, 0.0, 0.3149, 0.8182, 0.1575, 0.9091, 0.3149, 0.7273, 0.3149, 0.6364, 0.1575, 0.7273, 0.3149, 0.5455, 0.3149, 0.4545, 0.1575, 0.5455, 0.3149, 0.3636, 0.3149, 0.1818, 0.3149, 0.3636, 0.3149, 0.2727, 0.4724, 0.0, 0.3149, 0.1818, 0.3149, 0.09091, 0.4724, 0.7273, 0.3149, 0.9091, 0.3149, 0.8182, 0.4724, 0.5455, 0.3149, 0.7273, 0.3149, 0.6364, 0.4724, 0.3636, 0.3149, 0.5455, 0.3149, 0.4545, 0.4724, 0.4347, 0.4304, 0.4945, 0.4032, 0.4558, 0.4702, 0.4347, 0.4304, 0.4755, 0.3854, 0.4945, 0.4032, 0.3931, 0.3548, 0.4755, 0.3854, 0.4347, 0.4304, 0.4755, 0.3854, 0.5116, 0.3599, 0.4945, 0.4032, 0.3931, 0.3548, 0.4727, 0.3446, 0.4755, 0.3854, 0.4727, 0.3446, 0.5116, 0.3599, 0.4755, 0.3854, 0.3931, 0.3548, 0.3937, 0.291, 0.4727, 0.3446, 0.3937, 0.291, 0.4384, 0.2822, 0.4727, 0.3446, 0.4384, 0.2822, 0.5032, 0.3005, 0.4727, 0.3446, 0.4727, 0.3446, 0.5032, 0.3005, 0.5116, 0.3599, 0.5116, 0.3599, 0.5032, 0.3005, 0.5573, 0.3072, 0.562, 0.3072, 0.604, 0.3298, 0.5754, 0.3668, 0.6044, 0.3914, 0.6677, 0.3759, 0.6504, 0.4388, 0.5754, 0.3668, 0.604, 0.3298, 0.6044, 0.3914, 0.6044, 0.3914, 0.604, 0.3298, 0.6677, 0.3759, 0.604, 0.3298, 0.699, 0.3397, 0.6677, 0.3759, 0.801, 0.44, 0.8319, 0.391, 0.8636, 0.387, 0.801, 0.44, 0.7745, 0.3937, 0.8319, 0.391, 0.7464, 0.3345, 0.8319, 0.391, 0.7745, 0.3937, 0.7464, 0.3345, 0.8453, 0.3486, 0.8319, 0.391, 0.8319, 0.391, 0.8453, 0.3486, 0.8636, 0.387, 0.8453, 0.3486, 0.8985, 0.3273, 0.8636, 0.387, 0.7464, 0.3345, 0.7582, 0.2907, 0.8453, 0.3486, 0.7582, 0.2907, 0.8419, 0.2984, 0.8453, 0.3486, 0.8453, 0.3486, 0.8419, 0.2984, 0.8985, 0.3273, 0.04448, 0.387, 0.1103, 0.4169, 0.08929, 0.4696, 0.02015, 0.3307, 0.05197, 0.3263, 0.04448, 0.387, 0.04448, 0.387, 0.06653, 0.3635, 0.1103, 0.4169, 0.06653, 0.3635, 0.1179, 0.3657, 0.1103, 0.4169, 0.1103, 0.4169, 0.1179, 0.3657, 0.1364, 0.3937, 0.1179, 0.3657, 0.1588, 0.34, 0.1364, 0.3937, 0.04448, 0.387, 0.05197, 0.3263, 0.06653, 0.3635, 0.06653, 0.3635, 0.124, 0.2929, 0.1179, 0.3657, 0.1179, 0.3657, 0.124, 0.2929, 0.1588, 0.34, 0.05197, 0.3263, 0.124, 0.2929, 0.06653, 0.3635, 0.2452, 0.4248, 0.2961, 0.4316, 0.2727, 0.4724, 0.2452, 0.4248, 0.2659, 0.3853, 0.2961, 0.4316, 0.2659, 0.3853, 0.3272, 0.3469, 0.2961, 0.4316, 0.1999, 0.337, 0.2821, 0.3334, 0.2659, 0.3853, 0.2821, 0.3334, 0.3272, 0.3469, 0.2659, 0.3853, 0.1999, 0.337, 0.2353, 0.3059, 0.2821, 0.3334, 0.4146, 0.1867, 0.4621, 0.2195, 0.4037, 0.232, 0.4494, 0.1546, 0.4621, 0.2195, 0.4146, 0.1867, 0.4037, 0.232, 0.4384, 0.2822, 0.3937, 0.291, 0.4037, 0.232, 0.4621, 0.2195, 0.4384, 0.2822, 0.4621, 0.2195, 0.4935, 0.2434, 0.4384, 0.2822, 0.4384, 0.2822, 0.4935, 0.2434, 0.5032, 0.3005, 0.5552, 0.2519, 0.6078, 0.2455, 0.562, 0.3072, 0.6078, 0.2455, 0.604, 0.3298, 0.562, 0.3072, 0.6078, 0.2455, 0.6579, 0.2472, 0.604, 0.3298, 0.6579, 0.2472, 0.6981, 0.2774, 0.604, 0.3298, 0.604, 0.3298, 0.6981, 0.2774, 0.699, 0.3397, 0.6085, 0.1724, 0.653, 0.1704, 0.6078, 0.2455, 0.6078, 0.2455, 0.653, 0.1704, 0.6579, 0.2472, 0.8243, 0.2044, 0.8174, 0.2583, 0.7315, 0.2334, 0.7315, 0.2334, 0.8174, 0.2583, 0.7582, 0.2907, 0.8174, 0.2583, 0.8419, 0.2984, 0.7582, 0.2907, 0.8243, 0.2044, 0.868, 0.2246, 0.8174, 0.2583, 0.868, 0.2246, 0.8419, 0.2984, 0.8174, 0.2583, 0.8108, 0.1537, 0.857, 0.1796, 0.8243, 0.2044, 0.868, 0.2246, 0.9045, 0.2658, 0.8419, 0.2984, 0.8419, 0.2984, 0.9045, 0.2658, 0.8985, 0.3273, 0.05535, 0.2441, 0.05197, 0.3263, 0.02015, 0.3307, 0.05535, 0.2441, 0.1078, 0.2337, 0.05197, 0.3263, 0.1078, 0.2337, 0.124, 0.2929, 0.05197, 0.3263, 0.114, 0.1637, 0.1078, 0.2337, 0.05535, 0.2441, 0.1078, 0.2337, 0.1667, 0.2289, 0.124, 0.2929, 0.1667, 0.2289, 0.1824, 0.2789, 0.124, 0.2929, 0.124, 0.2929, 0.1824, 0.2789, 0.1588, 0.34, 0.1824, 0.2789, 0.2353, 0.3059, 0.1588, 0.34, 0.1824, 0.2789, 0.2271, 0.256, 0.2353, 0.3059, 0.2378, 0.2107, 0.2924, 0.2418, 0.2271, 0.256, 0.2924, 0.2418, 0.2908, 0.2849, 0.2271, 0.256, 0.2271, 0.256, 0.2908, 0.2849, 0.2353, 0.3059, 0.2908, 0.2849, 0.2821, 0.3334, 0.2353, 0.3059, 0.2378, 0.2107, 0.2726, 0.1877, 0.2924, 0.2418, 0.2924, 0.2418, 0.3481, 0.2624, 0.2908, 0.2849, 0.2908, 0.2849, 0.3481, 0.2624, 0.2821, 0.3334, 0.3481, 0.2624, 0.3272, 0.3469, 0.2821, 0.3334, 0.4935, 0.2434, 0.5552, 0.2519, 0.5032, 0.3005, 0.5032, 0.3005, 0.5552, 0.2519, 0.562, 0.3072, 0.4935, 0.2434, 0.5537, 0.2057, 0.5552, 0.2519, 0.5552, 0.2519, 0.5537, 0.2057, 0.6078, 0.2455, 0.5537, 0.2057, 0.6085, 0.1724, 0.6078, 0.2455, 0.4621, 0.2195, 0.4494, 0.1546, 0.4935, 0.2434, 0.4494, 0.1546, 0.5188, 0.1644, 0.4935, 0.2434, 0.4935, 0.2434, 0.5188, 0.1644, 0.5537, 0.2057, 0.5188, 0.1644, 0.601, 0.1164, 0.5537, 0.2057, 0.5537, 0.2057, 0.601, 0.1164, 0.6085, 0.1724, 0.6981, 0.2774, 0.7582, 0.2907, 0.699, 0.3397, 0.6579, 0.2472, 0.7315, 0.2334, 0.6981, 0.2774, 0.653, 0.1704, 0.6876, 0.1624, 0.6579, 0.2472, 0.6981, 0.2774, 0.7315, 0.2334, 0.7582, 0.2907, 0.7384, 0.1918, 0.8243, 0.2044, 0.7315, 0.2334, 0.6579, 0.2472, 0.6876, 0.1624, 0.7315, 0.2334, 0.6876, 0.1624, 0.7384, 0.1918, 0.7315, 0.2334, 0.7384, 0.1918, 0.8108, 0.1537, 0.8243, 0.2044, 0.8243, 0.2044, 0.857, 0.1796, 0.868, 0.2246, 0.9045, 0.2658, 0.9376, 0.2656, 0.8985, 0.3273, 0.9045, 0.2658, 0.9438, 0.2112, 0.9376, 0.2656, 0.868, 0.2246, 0.9438, 0.2112, 0.9045, 0.2658, 0.868, 0.2246, 0.908, 0.1735, 0.9438, 0.2112, 0.857, 0.1796, 0.908, 0.1735, 0.868, 0.2246, 0.9438, 0.2112, 0.9938, 0.1682, 0.9702, 0.209, 0.857, 0.1796, 0.8749, 0.1454, 0.908, 0.1735, 0.1667, 0.2289, 0.2271, 0.256, 0.1824, 0.2789, 0.1667, 0.2289, 0.2378, 0.2107, 0.2271, 0.256, 0.1078, 0.2337, 0.1755, 0.1654, 0.1667, 0.2289, 0.114, 0.1637, 0.1755, 0.1654, 0.1078, 0.2337, 0.1667, 0.2289, 0.1755, 0.1654, 0.2378, 0.2107, 0.1755, 0.1654, 0.2726, 0.1877, 0.2378, 0.2107, 0.3481, 0.2624, 0.3937, 0.291, 0.3272, 0.3469, 0.2726, 0.1877, 0.3434, 0.19, 0.2924, 0.2418, 0.3481, 0.2624, 0.4037, 0.232, 0.3937, 0.291, 0.2924, 0.2418, 0.3434, 0.19, 0.3481, 0.2624, 0.3481, 0.2624, 0.3434, 0.19, 0.4037, 0.232, 0.2726, 0.1877, 0.3, 0.1569, 0.3434, 0.19, 0.3434, 0.19, 0.4146, 0.1867, 0.4037, 0.232, 0.3, 0.1569, 0.3253, 0.1193, 0.3434, 0.19, 0.513, 0.08721, 0.5188, 0.1644, 0.4688, 0.1595, 0.513, 0.08721, 0.5781, 0.0834, 0.5188, 0.1644, 0.5781, 0.0834, 0.601, 0.1164, 0.5188, 0.1644, 0.5371, 0.02622, 0.5781, 0.0834, 0.513, 0.08721, 0.601, 0.1164, 0.6299, 0.1462, 0.6085, 0.1724, 0.6846, 0.07386, 0.7026, 0.1162, 0.6642, 0.1093, 0.7334, 0.01748, 0.7176, 0.08422, 0.6846, 0.07386, 0.6642, 0.1093, 0.7026, 0.1162, 0.653, 0.1704, 0.7026, 0.1162, 0.6876, 0.1624, 0.653, 0.1704, 0.7026, 0.1162, 0.7384, 0.1918, 0.6876, 0.1624, 0.6846, 0.07386, 0.7176, 0.08422, 0.7026, 0.1162, 0.7176, 0.08422, 0.7775, 0.1099, 0.7026, 0.1162, 0.7775, 0.1099, 0.7855, 0.1557, 0.7026, 0.1162, 0.7026, 0.1162, 0.7855, 0.1557, 0.7384, 0.1918, 0.771, 0.07484, 0.7775, 0.1099, 0.7176, 0.08422, 0.7334, 0.01748, 0.771, 0.07484, 0.7176, 0.08422, 0.8457, 0.1099, 0.8749, 0.1454, 0.8108, 0.1537, 0.8978, 0.08436, 0.8749, 0.1454, 0.8457, 0.1099, 0.8108, 0.1537, 0.8749, 0.1454, 0.857, 0.1796, 0.8978, 0.08436, 0.9702, 0.1134, 0.8749, 0.1454, 0.8749, 0.1454, 0.9702, 0.1134, 0.908, 0.1735, 0.9702, 0.1134, 0.9438, 0.2112, 0.908, 0.1735, 0.9053, 0.02666, 0.9512, 0.07375, 0.8978, 0.08436, 0.8978, 0.08436, 0.9512, 0.07375, 0.9702, 0.1134, 0.9702, 0.1134, 0.9938, 0.1682, 0.9438, 0.2112, 0.3434, 0.19, 0.3704, 0.105, 0.4146, 0.1867, 0.4146, 0.1867, 0.3704, 0.105, 0.4494, 0.1546, 0.4494, 0.1546, 0.3704, 0.105, 0.4058, 0.07469, 0.3434, 0.19, 0.3253, 0.1193, 0.3704, 0.105, 0.3253, 0.1193, 0.3391, 0.06152, 0.3704, 0.105, 0.3704, 0.105, 0.3391, 0.06152, 0.4058, 0.07469, 0.3391, 0.06152, 0.3758, 0.02508, 0.4058, 0.07469, 0.3253, 0.1193, 0.3182, 0.07873, 0.3391, 0.06152, 0.1343, 0.1099, 0.1652, 0.1258, 0.114, 0.1637, 0.1652, 0.1258, 0.1755, 0.1654, 0.114, 0.1637, 0.1343, 0.1099, 0.1686, 0.0791, 0.1652, 0.1258, 0.1686, 0.0791, 0.2118, 0.08738, 0.1652, 0.1258, 0.2118, 0.08738, 0.2201, 0.1246, 0.1652, 0.1258, 0.1652, 0.1258, 0.2201, 0.1246, 0.1755, 0.1654, 0.2201, 0.1246, 0.2726, 0.1877, 0.1755, 0.1654, 0.1755, 0.01158, 0.2118, 0.05197, 0.1686, 0.0791, 0.1686, 0.0791, 0.2118, 0.05197, 0.2118, 0.08738, 0.2118, 0.08738, 0.2423, 0.1048, 0.2201, 0.1246, 0.2423, 0.1048, 0.2868, 0.1491, 0.2201, 0.1246, 0.2201, 0.1246, 0.2868, 0.1491, 0.2726, 0.1877, 0.0, 0.0, 0.0, 0.0, 0.0, 0.0, 0.0, 0.0, 0.0, 0.0, 0.0, 0.0, 0.0, 0.0, 0.0, 0.0, 0.0, 0.0, 0.0, 0.0, 0.0, 0.0, 0.0, 0.0, 0.0, 0.0, 0.0, 0.0, 0.0, 0.0, 0.0, 0.0, 0.0, 0.0, 0.0, 0.0, 0.0, 0.0, 0.0, 0.0, 0.0, 0.0, 0.0, 0.0, 0.0, 0.0, 0.0, 0.0, 0.0, 0.0, 0.0, 0.0, 0.0, 0.0, 0.0, 0.0, 0.0, 0.0, 0.0, 0.0, 0.0, 0.0, 0.0, 0.0, 0.0, 0.0, 0.0, 0.0, 0.0, 0.0, 0.0, 0.0, 0.0, 0.0, 0.0, 0.0, 0.0, 0.0, 0.0, 0.0, 0.0, 0.0, 0.0, 0.0, 0.0, 0.0, 0.0, 0.0, 0.0, 0.0, 0.0, 0.0, 0.0, 0.0, 0.0, 0.0, 0.0, 0.0, 0.0, 0.0, 0.0, 0.0, 0.0, 0.0, 0.0, 0.0, 0.0, 0.0, 0.0, 0.0, 0.0, 0.0, 0.0, 0.0, 0.0, 0.0, 0.0, 0.0, 0.0, 0.0, 0.0, 0.0, 0.0, 0.0, 0.0, 0.0, 0.0, 0.0, 0.0, 0.0, 0.0, 0.0, 0.0, 0.0, 0.0, 0.0, 0.0, 0.0, 0.0, 0.0, 0.0, 0.0, 0.0, 0.0, 0.0, 0.0, 0.0, 0.0, 0.0, 0.0, 0.0, 0.0, 0.0, 0.0, 0.0, 0.0, 0.0, 0.0, 0.0, 0.0, 0.0, 0.0, 0.0, 0.0, 0.0, 0.0, 0.0, 0.0, 0.0, 0.0, 0.0, 0.0, 0.0, 0.0, 0.0, 0.0, 0.0, 0.0, 0.0, 0.0, 0.0, 0.0, 0.0, 0.0, 0.0, 0.0, 0.0, 0.0, 0.0, 0.0, 0.0, 0.0, 0.0, 0.0, 0.0, 0.0, 0.0, 0.0, 0.0, 0.0, 0.0, 0.0, 0.0, 0.0, 0.0, 0.0, 0.0, 0.0, 0.0, 0.0, 0.0, 0.0, 0.0, 0.0, 0.0, 0.0, 0.0, 0.0, 0.0, 0.0, 0.0, 0.0, 0.0, 0.0, 0.0, 0.0, 0.0, 0.0, 0.0, 0.0, 0.0, 0.0, 0.0, 0.0, 0.0, 0.0, 0.0, 0.0, 0.0, 0.0, 0.0, 0.0, 0.0, 0.0, 0.0, 0.0, 0.0, 0.0, 0.0, 0.0, 0.0, 0.0, 0.0, 0.0, 0.0, 0.0, 0.0, 0.0, 0.0, 0.0, 0.0, 0.0, 0.0, 0.0, 0.0, 0.0, 0.0, 0.0, 0.0, 0.0, 0.0, 0.0, 0.0, 0.0, 0.0, 0.0, 0.0, 0.0, 0.0, 0.0, 0.0, 0.0, 0.0, 0.0, 0.0, 0.0, 0.0, 0.0, 0.0, 0.0, 0.0, 0.0, 0.0, 0.0, 0.0, 0.0, 0.0, 0.0, 0.0, 0.0, 0.0, 0.0, 0.0, 0.0, 0.0, 0.0, 0.0, 0.0, 0.0, 0.0, 0.0, 0.0, 0.0, 0.0, 0.0, 0.0, 0.0, 0.0, 0.0, 0.0, 0.0, 0.0, 0.0, 0.0, 0.0, 0.0, 0.0, 0.0, 0.0, 0.0, 0.0, 0.0, 0.0, 0.0, 0.0, 0.0, 0.0, 0.0, 0.0, 0.0, 0.0, 0.0, 0.0, 0.0, 0.0, 0.0, 0.0, 0.0, 0.0, 0.0, 0.0, 0.0, 0.0, 0.0, 0.0, 0.0, 0.0, 0.0, 0.0, 0.0, 0.0, 0.0, 0.0, 0.0, 0.0, 0.0, 0.0, 0.0, 0.0, 0.0, 0.0, 0.0, 0.0, 0.0, 0.0, 0.0, 0.0, 0.0, 0.0, 0.0, 0.0, 0.0, 0.0, 0.0, 0.0, 0.0, 0.0, 0.0, 0.0, 0.0, 0.0, 0.0, 0.0, 0.0, 0.0, 0.0, 0.0, 0.0, 0.0, 0.0, 0.0, 0.0, 0.0, 0.0, 0.0, 0.0, 0.0, 0.0, 0.0, 0.0, 0.0, 0.0, 0.0, 0.0, 0.0, 0.0, 0.0, 0.0, 0.0, 0.0, 0.0, 0.0, 0.0, 0.0, 0.0, 0.0, 0.0, 0.0, 0.0, 0.0, 0.0, 0.0, 0.0, 0.0, 0.0, 0.0, 0.0, 0.0, 0.0, 0.0, 0.0, 0.0, 0.0, 0.0, 0.0, 0.0, 0.0, 0.0, 0.0, 0.0, 0.0, 0.0, 0.0, 0.0, 0.0, 0.0, 0.0, 0.0, 0.0, 0.0, 0.0, 0.0, 0.0, 0.0, 0.0, 0.0, 0.0, 0.0, 0.0, 0.0, 0.0, 0.0, 0.0, 0.0, 0.0, 0.0, 0.0, 0.0, 0.0, 0.0, 0.0, 0.0, 0.0, 0.0, 0.0, 0.0, 0.0, 0.0, 0.0, 0.0, 0.0, 0.0, 0.0, 0.0, 0.0, 0.0, 0.0, 0.0, 0.0, 0.0, 0.0, 0.0, 0.0, 0.0, 0.0, 0.0, 0.0, 0.0, 0.0, 0.0, 0.0, 0.0, 0.0, 0.0, 0.0, 0.0, 0.0, 0.0, 0.0, 0.0, 0.0, 0.0, 0.0, 0.0, 0.0, 0.0, 0.0, 0.0, 0.0, 0.0, 0.0, 0.0, 0.0, 0.0, 0.0, 0.0, 0.0, 0.0, 0.0, 0.0, 0.0, 0.0, 0.0, 0.0, 0.0, 0.0, 0.0, 0.0, 0.0, 0.0, 0.0, 0.0, 0.0, 0.0, 0.0, 0.0, 0.0, 0.0, 0.0, 0.0, 0.0, 0.0, 0.0, 0.0, 0.0, 0.0, 0.0, 0.0, 0.0, 0.0, 0.0, 0.0, 0.0, 0.0, 0.0, 0.0, 0.0, 0.0, 0.0, 0.0, 0.0, 0.0, 0.0, 0.0, 0.0, 0.0, 0.0, 0.0, 0.0, 0.0, 0.0, 0.0, 0.0, 0.0, 0.0, 0.0, 0.0, 0.0, 0.0, 0.0, 0.0, 0.0, 0.0, 0.0, 0.0, 0.0, 0.0, 0.0, 0.0, 0.0, 0.0, 0.0, 0.0, 0.0, 0.0, 0.0, 0.0, 0.0, 0.0, 0.0, 0.0, 0.0, 0.0, 0.0, 0.0, 0.0, 0.0, 0.0, 0.0, 0.0, 0.0, 0.0, 0.0, 0.0, 0.0, 0.0, 0.0, 0.0, 0.0, 0.0, 0.0, 0.0, 0.0, 0.0, 0.0, 0.0, 0.0, 0.0, 0.0, 0.0, 0.0, 0.0, 0.0, 0.0, 0.0, 0.0, 0.0, 0.0, 0.0, 0.0, 0.0, 0.0, 0.0, 0.0, 0.0, 0.0, 0.0, 0.0, 0.0, 0.0, 0.0, 0.0, 0.0, 0.0, 0.0, 0.0, 0.0, 0.0, 0.0, 0.0, 0.0, 0.0, 0.0, 0.0, 0.0, 0.0, 0.0, 0.0, 0.0, 0.0, 0.0, 0.0, 0.0, 0.0, 0.0, 0.0, 0.0, 0.0, 0.0, 0.0, 0.0, 0.0, 0.0, 0.0, 0.0, 0.0, 0.0, 0.0, 0.0, 0.0, 0.0, 0.0, 0.0, 0.0, 0.0, 0.0, 0.0, 0.0, 0.0, 0.0, 0.0, 0.0, 0.0, 0.0, 0.0, 0.0, 0.0, 0.0, 0.0, 0.0, 0.0, 0.0, 0.0, 0.0, 0.0, 0.0, 0.0, 0.0, 0.0, 0.0, 0.0, 0.0, 0.0, 0.0, 0.0, 0.0, 0.0, 0.0, 0.0, 0.0, 0.0, 0.0, 0.0, 0.0, 0.0, 0.0, 0.0, 0.0, 0.0, 0.0, 0.0, 0.0, 0.0, 0.0, 0.0, 0.0, 0.0, 0.0, 0.0, 0.0, 0.0, 0.0, 0.0, 0.0, 0.0, 0.0, 0.0, 0.0, 0.0, 0.0, 0.0, 0.0, 0.0, 0.0, 0.0, 0.0, 0.0, 0.0, 0.0, 0.0, 0.0, 0.0, 0.0, 0.0, 0.0, 0.0, 0.0, 0.0, 0.0, 0.0, 0.0, 0.0, 0.0, 0.0, 0.0, 0.0, 0.0, 0.0, 0.0, 0.0, 0.0, 0.0, 0.0, 0.0, 0.0, 0.0, 0.0, 0.0, 0.0, 0.0, 0.0, 0.0, 0.0, 0.0, 0.0, 0.0, 0.0, 0.0, 0.0, 0.0, 0.0, 0.0, 0.0, 0.0, 0.0, 0.0, 0.0, 0.0, 0.0, 0.0, 0.0, 0.0, 0.0, 0.0, 0.0, 0.0, 0.0, 0.0, 0.0, 0.0, 0.0, 0.0, 0.0, 0.0, 0.0, 0.0, 0.0, 0.0, 0.0, 0.0, 0.0, 0.0, 0.0, 0.0, 0.0, 0.0, 0.0, 0.0, 0.0, 0.0, 0.0, 0.0, 0.0, 0.0, 0.0, 0.0, 0.0, 0.0, 0.0, 0.0, 0.0, 0.0, 0.0, 0.0, 0.0, 0.0, 0.0, 0.0, 0.0, 0.0, 0.0, 0.0, 0.0, 0.0, 0.0, 0.0, 0.0, 0.0, 0.0, 0.0, 0.0, 0.0, 0.0, 0.0, 0.0, 0.0, 0.0, 0.0, 0.0, 0.0, 0.0, 0.0, 0.0, 0.0, 0.0, 0.0, 0.0, 0.0, 0.0, 0.0, 0.0, 0.0, 0.0, 0.0, 0.0, 0.0, 0.0, 0.0, 0.0, 0.0, 0.0, 0.0, 0.0, 0.0, 0.0, 0.0, 0.0, 0.0, 0.0, 0.0, 0.0, 0.0, 0.0, 0.0, 0.0, 0.0, 0.0, 0.0, 0.0, 0.0, 0.0, 0.0, 0.0, 0.0, 0.0, 0.0, 0.0, 0.0, 0.0, 0.0, 0.0, 0.0, 0.0, 0.0, 0.0, 0.0, 0.0, 0.0, 0.0, 0.0, 0.0, 0.0, 0.0, 0.0, 0.0, 0.0, 0.0, 0.0, 0.0, 0.0, 0.0, 0.0, 0.0, 0.0, 0.0, 0.0, 0.0, 0.0, 0.0, 0.0, 0.0, 0.0, 0.0, 0.0, 0.0, 0.0, 0.0, 0.0, 0.0, 0.0, 0.0, 0.0, 0.0, 0.0, 0.0, 0.0, 0.0, 0.0, 0.0, 0.0, 0.0, 0.0, 0.0, 0.0, 0.0, 0.0, 0.0, 0.0, 0.0, 0.0, 0.0, 0.0, 0.0, 0.0, 0.0, 0.0, 0.0, 0.0, 0.0, 0.0, 0.0, 0.0, 0.0, 0.0, 0.0, 0.0, 0.0, 0.0, 0.0, 0.0, 0.0, 0.0, 0.0, 0.0, 0.0, 0.0, 0.0, 0.0, 0.0, 0.0, 0.0, 0.0, 0.0, 0.0, 0.0, 0.0, 0.0, 0.0, 0.0, 0.0, 0.0, 0.0, 0.0, 0.0, 0.0, 0.0, 0.0, 0.0, 0.0, 0.0, 0.0, 0.0, 0.0, 0.0, 0.0, 0.0, 0.0, 0.0, 0.0, 0.0, 0.0, 0.0, 0.0, 0.0, 0.0, 0.0, 0.0, 0.0, 0.0, 0.0, 0.0, 0.0, 0.0, 0.0, 0.0, 0.0, 0.0, 0.0, 0.0, 0.0, 0.0, 0.0, 0.0, 0.0, 0.0, 0.0, 0.0, 0.0, 0.0, 0.0, 0.0, 0.0, 0.0, 0.0, 0.0, 0.0, 0.0, 0.0, 0.0, 0.0, 0.0, 0.0, 0.0, 0.0, 0.0, 0.0, 0.0, 0.0, 0.0, 0.0, 0.0, 0.0, 0.0, 0.0, 0.0, 0.0, 0.0, 0.0, 0.0, 0.0, 0.0, 0.0, 0.0, 0.0, 0.0, 0.0, 0.0, 0.0, 0.0, 0.0, 0.0, 0.0, 0.0, 0.0, 0.0, 0.0, 0.0, 0.0, 0.0, 0.0, 0.0, 0.0, 0.0, 0.0, 0.0, 0.0, 0.0, 0.0, 0.0, 0.0, 0.0, 0.0, 0.0, 0.0, 0.0, 0.0, 0.0, 0.0, 0.0, 0.0, 0.0, 0.0, 0.0, 0.0, 0.0, 0.0, 0.0, 0.0, 0.0, 0.0, 0.0, 0.0, 0.0, 0.0, 0.0, 0.0, 0.0, 0.0, 0.0, 0.0, 0.0, 0.0, 0.0, 0.0, 0.0, 0.0, 0.0, 0.0, 0.0, 0.0, 0.0, 0.0, 0.0, 0.0, 0.0, 0.0, 0.0, 0.0, 0.0, 0.0, 0.0, 0.0, 0.0, 0.0, 0.0, 0.0, 0.0, 0.0, 0.0, 0.0, 0.0, 0.0, 0.0, 0.0, 0.0, 0.0, 0.0, 0.0, 0.0, 0.0, 0.0, 0.0, 0.0, 0.0, 0.0, 0.0, 0.0, 0.0, 0.0, 0.0, 0.0, 0.0, 0.0, 0.0, 0.0, 0.0, 0.0, 0.0, 0.0, 0.0, 0.0, 0.0, 0.0, 0.0, 0.0, 0.0, 0.0, 0.0, 0.0, 0.0, 0.0, 0.0, 0.0, 0.0, 0.0, 0.0, 0.0, 0.0, 0.0, 0.0, 0.0, 0.0, 0.0, 0.0, 0.0, 0.0, 0.0, 0.0, 0.0, 0.0, 0.0, 0.0, 0.0, 0.0, 0.0, 0.0, 0.0, 0.0, 0.0, 0.0, 0.0, 0.0, 0.0, 0.0, 0.0, 0.0, 0.0, 0.0, 0.0, 0.0, 0.0, 0.0, 0.0, 0.0, 0.0, 0.0, 0.0, 0.0, 0.0, 0.0, 0.0, 0.0, 0.0, 0.0, 0.0, 0.0, 0.0, 0.0, 0.0, 0.0, 0.0, 0.0, 0.0, 0.0, 0.0, 0.0, 0.0, 0.0, 0.0, 0.0, 0.0, 0.0, 0.0, 0.0, 0.0, 0.0, 0.0, 0.0, 0.0, 0.0, 0.0, 0.0, 0.0, 0.0, 0.0, 0.0, 0.0, 0.0, 0.0, 0.0, 0.0, 0.0, 0.0, 0.0, 0.0, 0.0, 0.0, 0.0, 0.0, 0.0, 0.0, 0.0, 0.0, 0.0, 0.0, 0.0, 0.0, 0.0, 0.0, 0.0, 0.0, 0.0, 0.0, 0.0, 0.0, 0.0, 0.0, 0.0, 0.0, 0.0, 0.0, 0.0, 0.0, 0.0, 0.0, 0.0, 0.0, 0.0, 0.0, 0.0, 0.0, 0.0, 0.0, 0.0, 0.0, 0.0, 0.0, 0.0, 0.0, 0.0, 0.0, 0.0, 0.0, 0.0, 0.0, 0.0, 0.0, 0.0, 0.0, 0.0, 0.0, 0.0, 0.0, 0.0, 0.0, 0.0, 0.0, 0.0, 0.0, 0.0, 0.0, 0.0, 0.0, 0.0, 0.0, 0.0, 0.0, 0.0, 0.0, 0.0, 0.0, 0.0, 0.0, 0.0, 0.0, 0.0, 0.0, 0.0, 0.0, 0.0, 0.0, 0.0, 0.0, 0.0, 0.0, 0.0, 0.0, 0.0, 0.0, 0.0, 0.0, 0.0, 0.0, 0.0, 0.0, 0.0, 0.0, 0.0, 0.0, 0.0, 0.0, 0.0, 0.0, 0.0, 0.0, 0.0, 0.0, 0.0, 0.0, 0.0, 0.0, 0.0, 0.0, 0.0, 0.0, 0.0, 0.0, 0.0, 0.0, 0.0, 0.0, 0.0, 0.0, 0.0, 0.0, 0.0, 0.0, 0.0, 0.0, 0.0, 0.0, 0.0, 0.0, 0.0, 0.0, 0.0, 0.0, 0.0, 0.0, 0.0, 0.0, 0.0, 0.0, 0.0, 0.0, 0.0, 0.0, 0.0, 0.0, 0.0, 0.0, 0.0, 0.0, 0.0, 0.0, 0.0, 0.0, 0.0, 0.0, 0.0, 0.0, 0.0, 0.0, 0.0, 0.0, 0.0, 0.0, 0.0, 0.0, 0.0, 0.0, 0.0, 0.0, 0.0, 0.0, 0.0, 0.0, 0.0, 0.0, 0.0, 0.0, 0.0, 0.0, 0.0, 0.0, 0.0, 0.0, 0.0, 0.0, 0.0, 0.0, 0.0, 0.0, 0.0, 0.0, 0.0, 0.0, 0.0, 0.0, 0.0, 0.0, 0.0, 0.0, 0.0, 0.0, 0.0, 0.0, 0.0, 0.0, 0.0, 0.0, 0.0, 0.0, 0.0, 0.0, 0.0, 0.0, 0.0, 0.0, 0.0, 0.0, 0.0, 0.0, 0.0, 0.0, 0.0, 0.0, 0.0, 0.0, 0.0, 0.0, 0.0, 0.0, 0.0, 0.0, 0.0, 0.0, 0.0, 0.0, 0.0, 0.0, 0.0, 0.0, 0.0, 0.0, 0.0, 0.0, 0.0, 0.0, 0.0, 0.0, 0.0, 0.0, 0.0, 0.0, 0.0, 0.0, 0.0, 0.0, 0.0, 0.0, 0.0, 0.0, 0.0, 0.0, 0.0, 0.0, 0.0, 0.0, 0.0, 0.0, 0.0, 0.0, 0.0, 0.0, 0.0, 0.0, 0.0, 0.0, 0.0, 0.0, 0.0, 0.0, 0.0, 0.0, 0.0, 0.0, 0.0, 0.0, 0.0, 0.0, 0.0, 0.0, 0.0, 0.0, 0.0, 0.0, 0.0, 0.0, 0.0, 0.0, 0.0, 0.0, 0.0, 0.0, 0.0, 0.0, 0.0, 0.0, 0.0, 0.0, 0.0, 0.0, 0.0, 0.0, 0.0, 0.0, 0.0, 0.0, 0.0, 0.0, 0.0, 0.0, 0.0, 0.0, 0.0, 0.0, 0.0, 0.0, 0.0, 0.0, 0.0, 0.0, 0.0, 0.0, 0.0, 0.0, 0.0, 0.0, 0.0, 0.0, 0.0, 0.0, 0.0, 0.0, 0.0, 0.0, 0.0, 0.0, 0.0, 0.0, 0.0, 0.0, 0.0, 0.0, 0.0, 0.0, 0.0, 0.0, 0.0, 0.0, 0.0, 0.0, 0.0, 0.0, 0.0, 0.0, 0.0, 0.0, 0.0, 0.0, 0.0, 0.0, 0.0, 0.0, 0.0, 0.0, 0.0, 0.0, 0.0, 0.0, 0.0, 0.0, 0.0, 0.0, 0.0, 0.0, 0.0, 0.0, 0.0, 0.0, 0.0, 0.0, 0.0, 0.0, 0.0, 0.0, 0.0, 0.0, 0.0, 0.0, 0.0, 0.0, 0.0, 0.0, 0.0, 0.0, 0.0, 0.0, 0.0, 0.0, 0.0, 0.0, 0.0, 0.0, 0.0, 0.0, 0.0, 0.0, 0.0, 0.0, 0.0, 0.0, 0.0, 0.0, 0.0, 0.0, 0.0, 0.0, 0.0, 0.0, 0.0, 0.0, 0.0, 0.0, 0.0, 0.0, 0.0, 0.0, 0.0, 0.0, 0.0, 0.0, 0.0, 0.0, 0.0, 0.0, 0.0, 0.0, 0.0, 0.0, 0.0, 0.0, 0.0, 0.0, 0.0, 0.0, 0.0, 0.0, 0.0, 0.0, 0.0, 0.0, 0.0, 0.0, 0.0, 0.0, 0.0, 0.0, 0.0, 0.0, 0.0, 0.0, 0.0, 0.0, 0.0, 0.0, 0.0, 0.0, 0.0, 0.0, 0.0, 0.0, 0.0, 0.0, 0.0, 0.0, 0.0, 0.0, 0.0, 0.0, 0.0, 0.0, 0.0, 0.0, 0.0, 0.0, 0.0, 0.0, 0.0, 0.0, 0.0, 0.0, 0.0, 0.0, 0.0, 0.0, 0.0, 0.0, 0.0, 0.0, 0.0, 0.0, 0.0, 0.0, 0.0, 0.0, 0.0, 0.0, 0.0, 0.0, 0.0, 0.0, 0.0, 0.0, 0.0, 0.0, 0.0, 0.0, 0.0, 0.0, 0.0, 0.0, 0.0, 0.0, 0.0, 0.0, 0.0, 0.0, 0.0, 0.0, 0.0, 0.0, 0.0, 0.0, 0.0, 0.0, 0.0, 0.0, 0.0, 0.0, 0.0, 0.0, 0.0, 0.0, 0.0, 0.0, 0.0, 0.0, 0.0, 0.0, 0.0, 0.0, 0.0, 0.0, 0.0, 0.0, 0.0, 0.0, 0.0, 0.0, 0.0, 0.0, 0.0, 0.0, 0.0, 0.0, 0.0, 0.0, 0.0, 0.0, 0.0, 0.0, 0.0, 0.0, 0.0, 0.0, 0.0, 0.0, 0.0, 0.0, 0.0, 0.0, 0.0, 0.0, 0.0, 0.0, 0.0, 0.0, 0.0, 0.0, 0.0, 0.0, 0.0, 0.0, 0.0, 0.0, 0.0, 0.0, 0.0, 0.0, 0.0, 0.0, 0.0, 0.0, 0.0, 0.0, 0.0, 0.0, 0.0, 0.0, 0.0, 0.0, 0.0, 0.0, 0.0, 0.0, 0.0, 0.0, 0.0, 0.0, 0.0, 0.0, 0.0, 0.0, 0.0, 0.0, 0.0, 0.0, 0.0, 0.0, 0.0, 0.0, 0.0, 0.0, 0.0, 0.0, 0.0, 0.0, 0.0, 0.0, 0.0, 0.0, 0.0, 0.0, 0.0, 0.0, 0.0, 0.0, 0.0, 0.0, 0.0, 0.0, 0.0, 0.0, 0.0, 0.0, 0.0, 0.0, 0.0, 0.0, 0.0, 0.0, 0.0, 0.0, 0.0, 0.0, 0.0, 0.0, 0.0, 0.0, 0.0, 0.0, 0.0, 0.0, 0.0, 0.0, 0.0, 0.0, 0.0, 0.0, 0.0, 0.0, 0.0, 0.0, 0.0, 0.0, 0.0, 0.0, 0.0, 0.0, 0.0, 0.0, 0.0, 0.0, 0.0, 0.0, 0.0, 0.0, 0.0, 0.0, 0.0, 0.0, 0.0, 0.0, 0.0, 0.0, 0.0, 0.0, 0.0, 0.0, 0.0, 0.1818, 0.0, 0.2727, 0.1575, 0.09091, 0.1575, 0.2727, 0.1575, 0.3636, 0.0, 0.4545, 0.1575, 0.9091, 0.0, 1.0, 0.1575, 0.8182, 0.1575, 0.7273, 0.0, 0.8182, 0.1575, 0.6364, 0.1575, 0.5455, 0.0, 0.6364, 0.1575, 0.4545, 0.1575, 0.2727, 0.1575, 0.4545, 0.1575, 0.3636, 0.3149, 0.09091, 0.1575, 0.2727, 0.1575, 0.1818, 0.3149, 0.8182, 0.1575, 1.0, 0.1575, 0.9091, 0.3149, 0.6364, 0.1575, 0.8182, 0.1575, 0.7273, 0.3149, 0.4545, 0.1575, 0.6364, 0.1575, 0.5455, 0.3149, 0.2727, 0.1575, 0.3636, 0.3149, 0.1818, 0.3149, 0.09091, 0.1575, 0.1818, 0.3149, 0.0, 0.3149, 0.8182, 0.1575, 0.9091, 0.3149, 0.7273, 0.3149, 0.6364, 0.1575, 0.7273, 0.3149, 0.5455, 0.3149, 0.4545, 0.1575, 0.5455, 0.3149, 0.3636, 0.3149, 0.1818, 0.3149, 0.3636, 0.3149, 0.2727, 0.4724, 0.0, 0.3149, 0.1818, 0.3149, 0.09091, 0.4724, 0.7273, 0.3149, 0.9091, 0.3149, 0.8182, 0.4724, 0.5455, 0.3149, 0.7273, 0.3149, 0.6364, 0.4724, 0.3636, 0.3149, 0.5455, 0.3149, 0.4545, 0.4724, 0.1818, 0.0, 0.2727, 0.1575, 0.09091, 0.1575, 0.2727, 0.1575, 0.3636, 0.0, 0.4545, 0.1575, 0.9091, 0.0, 1.0, 0.1575, 0.8182, 0.1575, 0.7273, 0.0, 0.8182, 0.1575, 0.6364, 0.1575, 0.5455, 0.0, 0.6364, 0.1575, 0.4545, 0.1575, 0.2727, 0.1575, 0.4545, 0.1575, 0.3636, 0.3149, 0.09091, 0.1575, 0.2727, 0.1575, 0.1818, 0.3149, 0.8182, 0.1575, 1.0, 0.1575, 0.9091, 0.3149, 0.6364, 0.1575, 0.8182, 0.1575, 0.7273, 0.3149, 0.4545, 0.1575, 0.6364, 0.1575, 0.5455, 0.3149, 0.2727, 0.1575, 0.3636, 0.3149, 0.1818, 0.3149, 0.09091, 0.1575, 0.1818, 0.3149, 0.0, 0.3149, 0.8182, 0.1575, 0.9091, 0.3149, 0.7273, 0.3149, 0.6364, 0.1575, 0.7273, 0.3149, 0.5455, 0.3149, 0.4545, 0.1575, 0.5455, 0.3149, 0.3636, 0.3149, 0.1818, 0.3149, 0.3636, 0.3149, 0.2727, 0.4724, 0.0, 0.3149, 0.1818, 0.3149, 0.09091, 0.4724, 0.7273, 0.3149, 0.9091, 0.3149, 0.8182, 0.4724, 0.5455, 0.3149, 0.7273, 0.3149, 0.6364, 0.4724, 0.3636, 0.3149, 0.5455, 0.3149, 0.4545, 0.4724, 0.1818, 0.0, 0.2727, 0.1575, 0.09091, 0.1575, 0.2727, 0.1575, 0.3636, 0.0, 0.4545, 0.1575, 0.9091, 0.0, 1.0, 0.1575, 0.8182, 0.1575, 0.7273, 0.0, 0.8182, 0.1575, 0.6364, 0.1575, 0.5455, 0.0, 0.6364, 0.1575, 0.4545, 0.1575, 0.2727, 0.1575, 0.4545, 0.1575, 0.3636, 0.3149, 0.09091, 0.1575, 0.2727, 0.1575, 0.1818, 0.3149, 0.8182, 0.1575, 1.0, 0.1575, 0.9091, 0.3149, 0.6364, 0.1575, 0.8182, 0.1575, 0.7273, 0.3149, 0.4545, 0.1575, 0.6364, 0.1575, 0.5455, 0.3149, 0.2727, 0.1575, 0.3636, 0.3149, 0.1818, 0.3149, 0.09091, 0.1575, 0.1818, 0.3149, 0.0, 0.3149, 0.8182, 0.1575, 0.9091, 0.3149, 0.7273, 0.3149, 0.6364, 0.1575, 0.7273, 0.3149, 0.5455, 0.3149, 0.4545, 0.1575, 0.5455, 0.3149, 0.3636, 0.3149, 0.1818, 0.3149, 0.3636, 0.3149, 0.2727, 0.4724, 0.0, 0.3149, 0.1818, 0.3149, 0.09091, 0.4724, 0.7273, 0.3149, 0.9091, 0.3149, 0.8182, 0.4724, 0.5455, 0.3149, 0.7273, 0.3149, 0.6364, 0.4724, 0.3636, 0.3149, 0.5455, 0.3149, 0.4545, 0.4724, 0.1818, 0.0, 0.2727, 0.1575, 0.09091, 0.1575, 0.2727, 0.1575, 0.3636, 0.0, 0.4545, 0.1575, 0.9091, 0.0, 1.0, 0.1575, 0.8182, 0.1575, 0.7273, 0.0, 0.8182, 0.1575, 0.6364, 0.1575, 0.5455, 0.0, 0.6364, 0.1575, 0.4545, 0.1575, 0.2727, 0.1575, 0.4545, 0.1575, 0.3636, 0.3149, 0.09091, 0.1575, 0.2727, 0.1575, 0.1818, 0.3149, 0.8182, 0.1575, 1.0, 0.1575, 0.9091, 0.3149, 0.6364, 0.1575, 0.8182, 0.1575, 0.7273, 0.3149, 0.4545, 0.1575, 0.6364, 0.1575, 0.5455, 0.3149, 0.2727, 0.1575, 0.3636, 0.3149, 0.1818, 0.3149, 0.09091, 0.1575, 0.1818, 0.3149, 0.0, 0.3149, 0.8182, 0.1575, 0.9091, 0.3149, 0.7273, 0.3149, 0.6364, 0.1575, 0.7273, 0.3149, 0.5455, 0.3149, 0.4545, 0.1575, 0.5455, 0.3149, 0.3636, 0.3149, 0.1818, 0.3149, 0.3636, 0.3149, 0.2727, 0.4724, 0.0, 0.3149, 0.1818, 0.3149, 0.09091, 0.4724, 0.7273, 0.3149, 0.9091, 0.3149, 0.8182, 0.4724, 0.5455, 0.3149, 0.7273, 0.3149, 0.6364, 0.4724, 0.3636, 0.3149, 0.5455, 0.3149, 0.4545, 0.4724, 0.1818, 0.0, 0.2727, 0.1575, 0.09091, 0.1575, 0.2727, 0.1575, 0.3636, 0.0, 0.4545, 0.1575, 0.9091, 0.0, 1.0, 0.1575, 0.8182, 0.1575, 0.7273, 0.0, 0.8182, 0.1575, 0.6364, 0.1575, 0.5455, 0.0, 0.6364, 0.1575, 0.4545, 0.1575, 0.2727, 0.1575, 0.4545, 0.1575, 0.3636, 0.3149, 0.09091, 0.1575, 0.2727, 0.1575, 0.1818, 0.3149, 0.8182, 0.1575, 1.0, 0.1575, 0.9091, 0.3149, 0.6364, 0.1575, 0.8182, 0.1575, 0.7273, 0.3149, 0.4545, 0.1575, 0.6364, 0.1575, 0.5455, 0.3149, 0.2727, 0.1575, 0.3636, 0.3149, 0.1818, 0.3149, 0.09091, 0.1575, 0.1818, 0.3149, 0.0, 0.3149, 0.8182, 0.1575, 0.9091, 0.3149, 0.7273, 0.3149, 0.6364, 0.1575, 0.7273, 0.3149, 0.5455, 0.3149, 0.4545, 0.1575, 0.5455, 0.3149, 0.3636, 0.3149, 0.1818, 0.3149, 0.3636, 0.3149, 0.2727, 0.4724, 0.0, 0.3149, 0.1818, 0.3149, 0.09091, 0.4724, 0.7273, 0.3149, 0.9091, 0.3149, 0.8182, 0.4724, 0.5455, 0.3149, 0.7273, 0.3149, 0.6364, 0.4724, 0.3636, 0.3149, 0.5455, 0.3149, 0.4545, 0.4724, 0.1818, 0.0, 0.2727, 0.1575, 0.09091, 0.1575, 0.2727, 0.1575, 0.3636, 0.0, 0.4545, 0.1575, 0.9091, 0.0, 1.0, 0.1575, 0.8182, 0.1575, 0.7273, 0.0, 0.8182, 0.1575, 0.6364, 0.1575, 0.5455, 0.0, 0.6364, 0.1575, 0.4545, 0.1575, 0.2727, 0.1575, 0.4545, 0.1575, 0.3636, 0.3149, 0.09091, 0.1575, 0.2727, 0.1575, 0.1818, 0.3149, 0.8182, 0.1575, 1.0, 0.1575, 0.9091, 0.3149, 0.6364, 0.1575, 0.8182, 0.1575, 0.7273, 0.3149, 0.4545, 0.1575, 0.6364, 0.1575, 0.5455, 0.3149, 0.2727, 0.1575, 0.3636, 0.3149, 0.1818, 0.3149, 0.09091, 0.1575, 0.1818, 0.3149, 0.0, 0.3149, 0.8182, 0.1575, 0.9091, 0.3149, 0.7273, 0.3149, 0.6364, 0.1575, 0.7273, 0.3149, 0.5455, 0.3149, 0.4545, 0.1575, 0.5455, 0.3149, 0.3636, 0.3149, 0.1818, 0.3149, 0.3636, 0.3149, 0.2727, 0.4724, 0.0, 0.3149, 0.1818, 0.3149, 0.09091, 0.4724, 0.7273, 0.3149, 0.9091, 0.3149, 0.8182, 0.4724, 0.5455, 0.3149, 0.7273, 0.3149, 0.6364, 0.4724, 0.3636, 0.3149, 0.5455, 0.3149, 0.4545, 0.4724, 0.1818, 0.0, 0.2727, 0.1575, 0.09091, 0.1575, 0.2727, 0.1575, 0.3636, 0.0, 0.4545, 0.1575, 0.9091, 0.0, 1.0, 0.1575, 0.8182, 0.1575, 0.7273, 0.0, 0.8182, 0.1575, 0.6364, 0.1575, 0.5455, 0.0, 0.6364, 0.1575, 0.4545, 0.1575, 0.2727, 0.1575, 0.4545, 0.1575, 0.3636, 0.3149, 0.09091, 0.1575, 0.2727, 0.1575, 0.1818, 0.3149, 0.8182, 0.1575, 1.0, 0.1575, 0.9091, 0.3149, 0.6364, 0.1575, 0.8182, 0.1575, 0.7273, 0.3149, 0.4545, 0.1575, 0.6364, 0.1575, 0.5455, 0.3149, 0.2727, 0.1575, 0.3636, 0.3149, 0.1818, 0.3149, 0.09091, 0.1575, 0.1818, 0.3149, 0.0, 0.3149, 0.8182, 0.1575, 0.9091, 0.3149, 0.7273, 0.3149, 0.6364, 0.1575, 0.7273, 0.3149, 0.5455, 0.3149, 0.4545, 0.1575, 0.5455, 0.3149, 0.3636, 0.3149, 0.1818, 0.3149, 0.3636, 0.3149, 0.2727, 0.4724, 0.0, 0.3149, 0.1818, 0.3149, 0.09091, 0.4724, 0.7273, 0.3149, 0.9091, 0.3149, 0.8182, 0.4724, 0.5455, 0.3149, 0.7273, 0.3149, 0.6364, 0.4724, 0.3636, 0.3149, 0.5455, 0.3149, 0.4545, 0.4724, 0.1818, 0.0, 0.2727, 0.1575, 0.09091, 0.1575, 0.2727, 0.1575, 0.3636, 0.0, 0.4545, 0.1575, 0.9091, 0.0, 1.0, 0.1575, 0.8182, 0.1575, 0.7273, 0.0, 0.8182, 0.1575, 0.6364, 0.1575, 0.5455, 0.0, 0.6364, 0.1575, 0.4545, 0.1575, 0.2727, 0.1575, 0.4545, 0.1575, 0.3636, 0.3149, 0.09091, 0.1575, 0.2727, 0.1575, 0.1818, 0.3149, 0.8182, 0.1575, 1.0, 0.1575, 0.9091, 0.3149, 0.6364, 0.1575, 0.8182, 0.1575, 0.7273, 0.3149, 0.4545, 0.1575, 0.6364, 0.1575, 0.5455, 0.3149, 0.2727, 0.1575, 0.3636, 0.3149, 0.1818, 0.3149, 0.09091, 0.1575, 0.1818, 0.3149, 0.0, 0.3149, 0.8182, 0.1575, 0.9091, 0.3149, 0.7273, 0.3149, 0.6364, 0.1575, 0.7273, 0.3149, 0.5455, 0.3149, 0.4545, 0.1575, 0.5455, 0.3149, 0.3636, 0.3149, 0.1818, 0.3149, 0.3636, 0.3149, 0.2727, 0.4724, 0.0, 0.3149, 0.1818, 0.3149, 0.09091, 0.4724, 0.7273, 0.3149, 0.9091, 0.3149, 0.8182, 0.4724, 0.5455, 0.3149, 0.7273, 0.3149, 0.6364, 0.4724, 0.3636, 0.3149, 0.5455, 0.3149, 0.4545, 0.4724, 0.1818, 0.0, 0.2727, 0.1575, 0.09091, 0.1575, 0.2727, 0.1575, 0.3636, 0.0, 0.4545, 0.1575, 0.9091, 0.0, 1.0, 0.1575, 0.8182, 0.1575, 0.7273, 0.0, 0.8182, 0.1575, 0.6364, 0.1575, 0.5455, 0.0, 0.6364, 0.1575, 0.4545, 0.1575, 0.2727, 0.1575, 0.4545, 0.1575, 0.3636, 0.3149, 0.09091, 0.1575, 0.2727, 0.1575, 0.1818, 0.3149, 0.8182, 0.1575, 1.0, 0.1575, 0.9091, 0.3149, 0.6364, 0.1575, 0.8182, 0.1575, 0.7273, 0.3149, 0.4545, 0.1575, 0.6364, 0.1575, 0.5455, 0.3149, 0.2727, 0.1575, 0.3636, 0.3149, 0.1818, 0.3149, 0.09091, 0.1575, 0.1818, 0.3149, 0.0, 0.3149, 0.8182, 0.1575, 0.9091, 0.3149, 0.7273, 0.3149, 0.6364, 0.1575, 0.7273, 0.3149, 0.5455, 0.3149, 0.4545, 0.1575, 0.5455, 0.3149, 0.3636, 0.3149, 0.1818, 0.3149, 0.3636, 0.3149, 0.2727, 0.4724, 0.0, 0.3149, 0.1818, 0.3149, 0.09091, 0.4724, 0.7273, 0.3149, 0.9091, 0.3149, 0.8182, 0.4724, 0.5455, 0.3149, 0.7273, 0.3149, 0.6364, 0.4724, 0.3636, 0.3149, 0.5455, 0.3149, 0.4545, 0.4724, 0.1818, 0.0, 0.2727, 0.1575, 0.09091, 0.1575, 0.2727, 0.1575, 0.3636, 0.0, 0.4545, 0.1575, 0.9091, 0.0, 1.0, 0.1575, 0.8182, 0.1575, 0.7273, 0.0, 0.8182, 0.1575, 0.6364, 0.1575, 0.5455, 0.0, 0.6364, 0.1575, 0.4545, 0.1575, 0.2727, 0.1575, 0.4545, 0.1575, 0.3636, 0.3149, 0.09091, 0.1575, 0.2727, 0.1575, 0.1818, 0.3149, 0.8182, 0.1575, 1.0, 0.1575, 0.9091, 0.3149, 0.6364, 0.1575, 0.8182, 0.1575, 0.7273, 0.3149, 0.4545, 0.1575, 0.6364, 0.1575, 0.5455, 0.3149, 0.2727, 0.1575, 0.3636, 0.3149, 0.1818, 0.3149, 0.09091, 0.1575, 0.1818, 0.3149, 0.0, 0.3149, 0.8182, 0.1575, 0.9091, 0.3149, 0.7273, 0.3149, 0.6364, 0.1575, 0.7273, 0.3149, 0.5455, 0.3149, 0.4545, 0.1575, 0.5455, 0.3149, 0.3636, 0.3149, 0.1818, 0.3149, 0.3636, 0.3149, 0.2727, 0.4724, 0.0, 0.3149, 0.1818, 0.3149, 0.09091, 0.4724, 0.7273, 0.3149, 0.9091, 0.3149, 0.8182, 0.4724, 0.5455, 0.3149, 0.7273, 0.3149, 0.6364, 0.4724, 0.3636, 0.3149, 0.5455, 0.3149, 0.4545, 0.4724, 0.1818, 0.0, 0.2727, 0.1575, 0.09091, 0.1575, 0.2727, 0.1575, 0.3636, 0.0, 0.4545, 0.1575, 0.9091, 0.0, 1.0, 0.1575, 0.8182, 0.1575, 0.7273, 0.0, 0.8182, 0.1575, 0.6364, 0.1575, 0.5455, 0.0, 0.6364, 0.1575, 0.4545, 0.1575, 0.2727, 0.1575, 0.4545, 0.1575, 0.3636, 0.3149, 0.09091, 0.1575, 0.2727, 0.1575, 0.1818, 0.3149, 0.8182, 0.1575, 1.0, 0.1575, 0.9091, 0.3149, 0.6364, 0.1575, 0.8182, 0.1575, 0.7273, 0.3149, 0.4545, 0.1575, 0.6364, 0.1575, 0.5455, 0.3149, 0.2727, 0.1575, 0.3636, 0.3149, 0.1818, 0.3149, 0.09091, 0.1575, 0.1818, 0.3149, 0.0, 0.3149, 0.8182, 0.1575, 0.9091, 0.3149, 0.7273, 0.3149, 0.6364, 0.1575, 0.7273, 0.3149, 0.5455, 0.3149, 0.4545, 0.1575, 0.5455, 0.3149, 0.3636, 0.3149, 0.1818, 0.3149, 0.3636, 0.3149, 0.2727, 0.4724, 0.0, 0.3149, 0.1818, 0.3149, 0.09091, 0.4724, 0.7273, 0.3149, 0.9091, 0.3149, 0.8182, 0.4724, 0.5455, 0.3149, 0.7273, 0.3149, 0.6364, 0.4724, 0.3636, 0.3149, 0.5455, 0.3149, 0.4545, 0.4724, 0.1818, 0.0, 0.2727, 0.1575, 0.09091, 0.1575, 0.2727, 0.1575, 0.3636, 0.0, 0.4545, 0.1575, 0.9091, 0.0, 1.0, 0.1575, 0.8182, 0.1575, 0.7273, 0.0, 0.8182, 0.1575, 0.6364, 0.1575, 0.5455, 0.0, 0.6364, 0.1575, 0.4545, 0.1575, 0.2727, 0.1575, 0.4545, 0.1575, 0.3636, 0.3149, 0.09091, 0.1575, 0.2727, 0.1575, 0.1818, 0.3149, 0.8182, 0.1575, 1.0, 0.1575, 0.9091, 0.3149, 0.6364, 0.1575, 0.8182, 0.1575, 0.7273, 0.3149, 0.4545, 0.1575, 0.6364, 0.1575, 0.5455, 0.3149, 0.2727, 0.1575, 0.3636, 0.3149, 0.1818, 0.3149, 0.09091, 0.1575, 0.1818, 0.3149, 0.0, 0.3149, 0.8182, 0.1575, 0.9091, 0.3149, 0.7273, 0.3149, 0.6364, 0.1575, 0.7273, 0.3149, 0.5455, 0.3149, 0.4545, 0.1575, 0.5455, 0.3149, 0.3636, 0.3149, 0.1818, 0.3149, 0.3636, 0.3149, 0.2727, 0.4724, 0.0, 0.3149, 0.1818, 0.3149, 0.09091, 0.4724, 0.7273, 0.3149, 0.9091, 0.3149, 0.8182, 0.4724, 0.5455, 0.3149, 0.7273, 0.3149, 0.6364, 0.4724, 0.3636, 0.3149, 0.5455, 0.3149, 0.4545, 0.4724, 0.1818, 0.0, 0.2727, 0.1575, 0.09091, 0.1575, 0.2727, 0.1575, 0.3636, 0.0, 0.4545, 0.1575, 0.9091, 0.0, 1.0, 0.1575, 0.8182, 0.1575, 0.7273, 0.0, 0.8182, 0.1575, 0.6364, 0.1575, 0.5455, 0.0, 0.6364, 0.1575, 0.4545, 0.1575, 0.2727, 0.1575, 0.4545, 0.1575, 0.3636, 0.3149, 0.09091, 0.1575, 0.2727, 0.1575, 0.1818, 0.3149, 0.8182, 0.1575, 1.0, 0.1575, 0.9091, 0.3149, 0.6364, 0.1575, 0.8182, 0.1575, 0.7273, 0.3149, 0.4545, 0.1575, 0.6364, 0.1575, 0.5455, 0.3149, 0.2727, 0.1575, 0.3636, 0.3149, 0.1818, 0.3149, 0.09091, 0.1575, 0.1818, 0.3149, 0.0, 0.3149, 0.8182, 0.1575, 0.9091, 0.3149, 0.7273, 0.3149, 0.6364, 0.1575, 0.7273, 0.3149, 0.5455, 0.3149, 0.4545, 0.1575, 0.5455, 0.3149, 0.3636, 0.3149, 0.1818, 0.3149, 0.3636, 0.3149, 0.2727, 0.4724, 0.0, 0.3149, 0.1818, 0.3149, 0.09091, 0.4724, 0.7273, 0.3149, 0.9091, 0.3149, 0.8182, 0.4724, 0.5455, 0.3149, 0.7273, 0.3149, 0.6364, 0.4724, 0.3636, 0.3149, 0.5455, 0.3149, 0.4545, 0.4724])
me_icosphere_005.materials.append(mat_apples)
me_icosphere_005.materials.append(mat_green)
me_icosphere_005.materials.append(mat_wood)
me_icosphere_005.use_remesh_fix_poles = True
me_icosphere_005.use_remesh_preserve_attributes = False
me_icosphere_005.update()

# ---- objects
ob_tree_001 = bpy.data.objects.new('Tree.001', me_icosphere_005)

# ---- transforms, parenting, visibility, modifiers, constraints
ob_tree_001.location = (-1.275, 1.195, -0.2019)
ob_tree_001.rotation_euler = (0.0, -0.0, 0.7221)
ob_tree_001.scale = (2.404, 2.404, 2.404)

# ---- collection membership
scene.collection.objects.link(ob_tree_001)

# ---- scene / render settings (as saved in the file)
scene.frame_start = 1; scene.frame_end = 250; scene.frame_set(1)
scene.render.engine = 'BLENDER_EEVEE_NEXT'
scene.cycles.sampling_pattern = 'TABULATED_SOBOL'
scene.cycles.use_light_tree = False
scene.view_settings.view_transform = 'Filmic'
bpy.context.view_layer.update()

# ---- added for rendering (the .blend has no active camera and no usable light): camera, sun
cam_auto = bpy.data.cameras.new('AutoCamera')
cam_auto.lens = 50.0
cam_auto.sensor_width = 36.0
cam_auto.clip_end = 1000.0
ob_auto_camera = bpy.data.objects.new('AutoCamera', cam_auto)
scene.collection.objects.link(ob_auto_camera)
ob_auto_camera.location = (-0.847682, 0.641608, 0.0882202)
ob_auto_camera.rotation_euler = (1.09748, -7.21219e-08, 0.694738)
scene.camera = ob_auto_camera
light_auto_sun = bpy.data.lights.new('AutoSun', 'SUN')
light_auto_sun.energy = 3.0
light_auto_sun.angle = 0.0523599
ob_auto_sun = bpy.data.objects.new('AutoSun', light_auto_sun)
scene.collection.objects.link(ob_auto_sun)
ob_auto_sun.rotation_euler = (0.872665, 0.174533, 0.523599)
bpy.context.view_layer.update()
